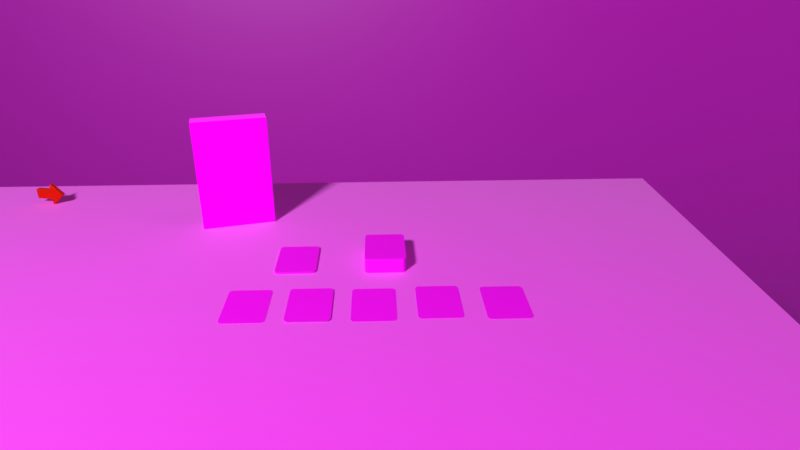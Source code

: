 # Source: scene.blend  (saved by Blender 4.3.34; exported with 4.5.12 LTS)
import bpy
from mathutils import Matrix  # noqa: F401  (used for matrix-valued properties, if any)

bpy.ops.wm.read_factory_settings(use_empty=True)
scene = bpy.context.scene
scene.name = 'Scene'

# ---- collections
col_env = bpy.data.collections.new('Env'); scene.collection.children.link(col_env)
col_cards = bpy.data.collections.new('Cards'); scene.collection.children.link(col_cards)
col_infamy = bpy.data.collections.new('Infamy'); scene.collection.children.link(col_infamy)

# ---- images (referenced by path relative to the original .blend; pixels are not part of the script)
import os
ASSET_DIR = os.environ.get("B2B_ASSET_DIR", "")  # directory of the original .blend (textures are referenced by path, not embedded)
HERE = os.path.dirname(os.path.abspath(__file__))  # packed textures are extracted next to this script under _unpacked/

def load_image(name, relpath, width, height, colorspace="sRGB"):
    """Load a texture the original file referenced (path relative to the .blend, or extracted next to this script)."""
    p = next((c for c in (os.path.join(HERE, relpath), os.path.join(ASSET_DIR, relpath)) if relpath and os.path.exists(c)), "")
    if p:
        img = bpy.data.images.load(p, check_existing=True)
        img.name = name
    else:  # same state as the original file: an image datablock whose file is absent (Cycles renders it pink)
        img = bpy.data.images.new(name, width, height)
        img.source = "FILE"
        img.filepath = "//" + (relpath or name)
    img.colorspace_settings.name = colorspace
    return img
img_oak_veneered_mdf_550_mm_architextures_jpg = load_image('oak-veneered-mdf-550-mm-architextures.jpg', 'oak-veneered-mdf-550-mm-architextures.jpg', 1024, 1024, 'sRGB')
img_thomas_heintz_0tgmnmiyq9y_unsplash_jpg_002 = load_image('thomas-heintz-0tgMnMIYQ9Y-unsplash.jpg.002', 'thomas-heintz-0tgMnMIYQ9Y-unsplash.jpg', 1024, 1024, 'sRGB')
img_rules_png_002 = load_image('rules.png.002', 'rules.png', 1024, 1024, 'sRGB')
img_friendly_octopus_png_002 = load_image('friendly-octopus.png.002', 'friendly-octopus.png', 1024, 1024, 'sRGB')
img_supply_back_png_002 = load_image('supply-back.png.002', 'supply-back.png', 1024, 1024, 'sRGB')
img_friendly_octopus_png_003 = load_image('friendly-octopus.png.003', 'friendly-octopus.png', 1024, 1024, 'sRGB')
img_infamy_back_png_001 = load_image('infamy-back.png.001', 'infamy-back.png', 1024, 1024, 'sRGB')
img_friendly_octopus_png_004 = load_image('friendly-octopus.png.004', 'friendly-octopus.png', 1024, 1024, 'sRGB')
img_infamy_back_png_002 = load_image('infamy-back.png.002', 'infamy-back.png', 1024, 1024, 'sRGB')
img_friendly_octopus_png_005 = load_image('friendly-octopus.png.005', 'friendly-octopus.png', 1024, 1024, 'sRGB')
img_infamy_back_png_003 = load_image('infamy-back.png.003', 'infamy-back.png', 1024, 1024, 'sRGB')
img_friendly_octopus_png_006 = load_image('friendly-octopus.png.006', 'friendly-octopus.png', 1024, 1024, 'sRGB')
img_infamy_back_png_004 = load_image('infamy-back.png.004', 'infamy-back.png', 1024, 1024, 'sRGB')
img_friendly_octopus_png_007 = load_image('friendly-octopus.png.007', 'friendly-octopus.png', 1024, 1024, 'sRGB')
img_infamy_back_png_005 = load_image('infamy-back.png.005', 'infamy-back.png', 1024, 1024, 'sRGB')
img_friendly_octopus_png_001 = load_image('friendly-octopus.png.001', 'friendly-octopus.png', 1024, 1024, 'sRGB')
img_infamy_back_png = load_image('infamy-back.png', 'infamy-back.png', 1024, 1024, 'sRGB')

# ---- materials (node trees are filled in below, after node groups)
mat_material_021 = bpy.data.materials.new('Material.021')
mat_material_005 = bpy.data.materials.new('Material.005')
mat_material_001 = bpy.data.materials.new('Material.001')
mat_material = bpy.data.materials.new('Material')
mat_material.alpha_threshold = 0.0
mat_material.roughness = 0.5
mat_material.line_color = (0.0, 0.0, 0.0, 1.0)
mat_material_006 = bpy.data.materials.new('Material.006')
mat_material_002 = bpy.data.materials.new('Material.002')
mat_material_002.preview_render_type = 'FLAT'
mat_back_card_002 = bpy.data.materials.new('Back Card.002')
mat_back_card_002.preview_render_type = 'FLAT'
mat_material_003 = bpy.data.materials.new('Material.003')
mat_material_003.preview_render_type = 'FLAT'
mat_back_card_003 = bpy.data.materials.new('Back Card.003')
mat_back_card_003.preview_render_type = 'FLAT'
mat_material_004 = bpy.data.materials.new('Material.004')
mat_material_004.preview_render_type = 'FLAT'
mat_back_card_005 = bpy.data.materials.new('Back Card.005')
mat_back_card_005.preview_render_type = 'FLAT'
mat_material_007 = bpy.data.materials.new('Material.007')
mat_material_007.preview_render_type = 'FLAT'
mat_back_card_008 = bpy.data.materials.new('Back Card.008')
mat_back_card_008.preview_render_type = 'FLAT'
mat_material_008 = bpy.data.materials.new('Material.008')
mat_material_008.preview_render_type = 'FLAT'
mat_back_card_009 = bpy.data.materials.new('Back Card.009')
mat_back_card_009.preview_render_type = 'FLAT'
mat_material_009 = bpy.data.materials.new('Material.009')
mat_material_009.preview_render_type = 'FLAT'
mat_back_card_010 = bpy.data.materials.new('Back Card.010')
mat_back_card_010.preview_render_type = 'FLAT'
mat_material_017 = bpy.data.materials.new('Material.017')
mat_material_017.preview_render_type = 'FLAT'
mat_back_card = bpy.data.materials.new('Back Card')
mat_back_card.preview_render_type = 'FLAT'

# ---- material node trees
mat_material_021.use_nodes = True; mat_material_021.node_tree.nodes.clear()
_N = mat_material_021.node_tree.nodes; _L = mat_material_021.node_tree.links
n0 = _N.new('ShaderNodeBsdfPrincipled'); n0.name = 'Principled BSDF'; n0.location = (40, 301)
n0.inputs[0].default_value = (0.8016, 0.002539, 0.0, 1.0)
n0.inputs[1].default_value = 0.4557
n0.inputs[2].default_value = 0.4535
n0.inputs[3].default_value = 1.3
n0.inputs[13].default_value = 0.7591
n0.inputs[14].default_value = (1.0, 0.8316, 0.0, 1.0)
n0.inputs[24].default_value = 0.1836
n0.inputs[25].default_value = 0.3924
n0.inputs[26].default_value = (1.0, 0.7659, 0.2519, 1.0)
n1 = _N.new('ShaderNodeOutputMaterial'); n1.name = 'Material Output'; n1.location = (300, 300)
_L.new(n0.outputs[0], n1.inputs[0])
n1.is_active_output = True
mat_material_005.use_nodes = True; mat_material_005.node_tree.nodes.clear()
_N = mat_material_005.node_tree.nodes; _L = mat_material_005.node_tree.links
n0 = _N.new('ShaderNodeBsdfPrincipled'); n0.name = 'Principled BSDF'; n0.location = (12, 318)
n0.inputs[2].default_value = 0.5932
n0.inputs[13].default_value = 0.8136
n0.inputs[24].default_value = 0.2977
n0.inputs[25].default_value = 0.5886
n1 = _N.new('ShaderNodeOutputMaterial'); n1.name = 'Material Output'; n1.location = (300, 300)
n2 = _N.new('ShaderNodeTexImage'); n2.name = 'Image Texture'; n2.location = (-280, 260)
n2.image = img_oak_veneered_mdf_550_mm_architextures_jpg
n3 = _N.new('ShaderNodeMapping'); n3.name = 'Mapping'; n3.location = (-499, 154)
n3.inputs[3].default_value = (2.0, 2.0, 1.0)
n4 = _N.new('ShaderNodeTexCoord'); n4.name = 'Texture Coordinate'; n4.location = (-713, 134)
_L.new(n2.outputs[0], n0.inputs[0])
_L.new(n3.outputs[0], n2.inputs[0])
_L.new(n4.outputs[2], n3.inputs[0])
_L.new(n0.outputs[0], n1.inputs[0])
n1.is_active_output = True
mat_material_001.use_nodes = True; mat_material_001.node_tree.nodes.clear()
_N = mat_material_001.node_tree.nodes; _L = mat_material_001.node_tree.links
n0 = _N.new('ShaderNodeBsdfPrincipled'); n0.name = 'Principled BSDF'; n0.location = (10, 300)
n0.inputs[2].default_value = 0.4477
n0.inputs[13].default_value = 0.8136
n0.inputs[24].default_value = 0.2977
n0.inputs[25].default_value = 0.5886
n1 = _N.new('ShaderNodeOutputMaterial'); n1.name = 'Material Output'; n1.location = (300, 300)
n2 = _N.new('ShaderNodeTexImage'); n2.name = 'Image Texture'; n2.location = (-280, 260)
n2.image = img_thomas_heintz_0tgmnmiyq9y_unsplash_jpg_002
n3 = _N.new('ShaderNodeMapping'); n3.name = 'Mapping'; n3.location = (-499, 154)
n3.inputs[3].default_value = (3.0, 3.0, 1.0)
n4 = _N.new('ShaderNodeTexCoord'); n4.name = 'Texture Coordinate'; n4.location = (-713, 134)
_L.new(n0.outputs[0], n1.inputs[0])
_L.new(n2.outputs[0], n0.inputs[0])
_L.new(n3.outputs[0], n2.inputs[0])
_L.new(n4.outputs[2], n3.inputs[0])
n1.is_active_output = True
mat_material.use_nodes = True; mat_material.node_tree.nodes.clear()
_N = mat_material.node_tree.nodes; _L = mat_material.node_tree.links
n0 = _N.new('ShaderNodeOutputMaterial'); n0.name = 'Material Output'; n0.location = (300, 300)
n1 = _N.new('ShaderNodeBsdfPrincipled'); n1.name = 'Principled BSDF'; n1.location = (10, 300)
n1.inputs[2].default_value = 1.0
n1.inputs[3].default_value = 1.0
n1.inputs[7].default_value = 0.6455
n1.inputs[13].default_value = 0.2068
n1.inputs[19].default_value = 0.1182
n1.inputs[20].default_value = 0.1591
n1.inputs[21].default_value = 1.0
n1.inputs[24].default_value = 0.2773
n1.inputs[25].default_value = 0.3318
n2 = _N.new('ShaderNodeTexImage'); n2.name = 'Image Texture'; n2.location = (-280, 260)
n2.image = img_rules_png_002
n3 = _N.new('ShaderNodeMapping'); n3.name = 'Mapping'; n3.location = (-478, 164)
n4 = _N.new('ShaderNodeTexCoord'); n4.name = 'Texture Coordinate'; n4.location = (-692, 144)
_L.new(n1.outputs[0], n0.inputs[0])
_L.new(n2.outputs[0], n1.inputs[0])
_L.new(n4.outputs[0], n3.inputs[0])
_L.new(n3.outputs[0], n2.inputs[0])
n0.is_active_output = True
mat_material_006.use_nodes = True; mat_material_006.node_tree.nodes.clear()
_N = mat_material_006.node_tree.nodes; _L = mat_material_006.node_tree.links
n0 = _N.new('ShaderNodeBsdfPrincipled'); n0.name = 'Principled BSDF'; n0.location = (10, 300)
n0.inputs[2].default_value = 0.4477
n0.inputs[13].default_value = 0.8136
n0.inputs[24].default_value = 0.2977
n0.inputs[25].default_value = 0.5886
n1 = _N.new('ShaderNodeOutputMaterial'); n1.name = 'Material Output'; n1.location = (300, 300)
n2 = _N.new('ShaderNodeTexImage'); n2.name = 'Image Texture'; n2.location = (-280, 260)
n2.image = img_thomas_heintz_0tgmnmiyq9y_unsplash_jpg_002
n3 = _N.new('ShaderNodeMapping'); n3.name = 'Mapping'; n3.location = (-499, 154)
n3.inputs[3].default_value = (3.0, 3.0, 1.0)
n4 = _N.new('ShaderNodeTexCoord'); n4.name = 'Texture Coordinate'; n4.location = (-713, 134)
_L.new(n0.outputs[0], n1.inputs[0])
_L.new(n2.outputs[0], n0.inputs[0])
_L.new(n3.outputs[0], n2.inputs[0])
_L.new(n4.outputs[2], n3.inputs[0])
n1.is_active_output = True
mat_material_002.use_nodes = True; mat_material_002.node_tree.nodes.clear()
_N = mat_material_002.node_tree.nodes; _L = mat_material_002.node_tree.links
n0 = _N.new('ShaderNodeBsdfPrincipled'); n0.name = 'Principled BSDF'; n0.location = (187, 316)
n0.inputs[2].default_value = 0.7023
n0.inputs[13].default_value = 0.1523
n0.inputs[14].default_value = (1.0, 0.9561, 0.937, 1.0)
n0.inputs[19].default_value = 0.03409
n0.inputs[20].default_value = 0.07318
n0.inputs[24].default_value = 0.07045
n0.inputs[25].default_value = 0.2818
n1 = _N.new('ShaderNodeOutputMaterial'); n1.name = 'Material Output'; n1.location = (477, 316)
n2 = _N.new('ShaderNodeTexImage'); n2.name = 'Image Texture'; n2.location = (-110, 261)
n2.image = img_friendly_octopus_png_002
n3 = _N.new('ShaderNodeMapping'); n3.name = 'Mapping'; n3.location = (-307, 165)
n4 = _N.new('ShaderNodeTexCoord'); n4.name = 'Texture Coordinate'; n4.location = (-522, 145)
_L.new(n0.outputs[0], n1.inputs[0])
_L.new(n4.outputs[0], n3.inputs[0])
_L.new(n3.outputs[0], n2.inputs[0])
_L.new(n2.outputs[0], n0.inputs[0])
n1.is_active_output = True
mat_back_card_002.use_nodes = True; mat_back_card_002.node_tree.nodes.clear()
_N = mat_back_card_002.node_tree.nodes; _L = mat_back_card_002.node_tree.links
n0 = _N.new('ShaderNodeBsdfPrincipled'); n0.name = 'Principled BSDF'; n0.location = (179, 228)
n0.inputs[2].default_value = 0.7023
n0.inputs[13].default_value = 0.1523
n0.inputs[14].default_value = (1.0, 0.9561, 0.937, 1.0)
n0.inputs[19].default_value = 0.03409
n0.inputs[20].default_value = 0.07318
n0.inputs[24].default_value = 0.07045
n0.inputs[25].default_value = 0.2818
n1 = _N.new('ShaderNodeOutputMaterial'); n1.name = 'Material Output'; n1.location = (469, 228)
n2 = _N.new('ShaderNodeTexImage'); n2.name = 'Image Texture'; n2.location = (-118, 173)
n2.image = img_supply_back_png_002
n3 = _N.new('ShaderNodeMapping'); n3.name = 'Mapping'; n3.location = (-316, 76)
n4 = _N.new('ShaderNodeTexCoord'); n4.name = 'Texture Coordinate'; n4.location = (-530, 56)
_L.new(n0.outputs[0], n1.inputs[0])
_L.new(n4.outputs[0], n3.inputs[0])
_L.new(n3.outputs[0], n2.inputs[0])
_L.new(n2.outputs[0], n0.inputs[0])
n1.is_active_output = True
mat_material_003.use_nodes = True; mat_material_003.node_tree.nodes.clear()
_N = mat_material_003.node_tree.nodes; _L = mat_material_003.node_tree.links
n0 = _N.new('ShaderNodeBsdfPrincipled'); n0.name = 'Principled BSDF'; n0.location = (187, 316)
n0.inputs[2].default_value = 0.7023
n0.inputs[13].default_value = 0.1523
n0.inputs[14].default_value = (1.0, 0.9561, 0.937, 1.0)
n0.inputs[19].default_value = 0.03409
n0.inputs[20].default_value = 0.07318
n0.inputs[24].default_value = 0.07045
n0.inputs[25].default_value = 0.2818
n1 = _N.new('ShaderNodeOutputMaterial'); n1.name = 'Material Output'; n1.location = (477, 316)
n2 = _N.new('ShaderNodeTexImage'); n2.name = 'Image Texture'; n2.location = (-110, 261)
n2.image = img_friendly_octopus_png_003
n3 = _N.new('ShaderNodeMapping'); n3.name = 'Mapping'; n3.location = (-307, 165)
n4 = _N.new('ShaderNodeTexCoord'); n4.name = 'Texture Coordinate'; n4.location = (-522, 145)
_L.new(n0.outputs[0], n1.inputs[0])
_L.new(n4.outputs[0], n3.inputs[0])
_L.new(n3.outputs[0], n2.inputs[0])
_L.new(n2.outputs[0], n0.inputs[0])
n1.is_active_output = True
mat_back_card_003.use_nodes = True; mat_back_card_003.node_tree.nodes.clear()
_N = mat_back_card_003.node_tree.nodes; _L = mat_back_card_003.node_tree.links
n0 = _N.new('ShaderNodeBsdfPrincipled'); n0.name = 'Principled BSDF'; n0.location = (179, 228)
n0.inputs[2].default_value = 0.7023
n0.inputs[13].default_value = 0.1523
n0.inputs[14].default_value = (1.0, 0.9561, 0.937, 1.0)
n0.inputs[19].default_value = 0.03409
n0.inputs[20].default_value = 0.07318
n0.inputs[24].default_value = 0.07045
n0.inputs[25].default_value = 0.2818
n1 = _N.new('ShaderNodeOutputMaterial'); n1.name = 'Material Output'; n1.location = (469, 228)
n2 = _N.new('ShaderNodeTexImage'); n2.name = 'Image Texture'; n2.location = (-118, 173)
n2.image = img_infamy_back_png_001
n3 = _N.new('ShaderNodeMapping'); n3.name = 'Mapping'; n3.location = (-316, 76)
n4 = _N.new('ShaderNodeTexCoord'); n4.name = 'Texture Coordinate'; n4.location = (-530, 56)
_L.new(n0.outputs[0], n1.inputs[0])
_L.new(n4.outputs[0], n3.inputs[0])
_L.new(n3.outputs[0], n2.inputs[0])
_L.new(n2.outputs[0], n0.inputs[0])
n1.is_active_output = True
mat_material_004.use_nodes = True; mat_material_004.node_tree.nodes.clear()
_N = mat_material_004.node_tree.nodes; _L = mat_material_004.node_tree.links
n0 = _N.new('ShaderNodeBsdfPrincipled'); n0.name = 'Principled BSDF'; n0.location = (187, 316)
n0.inputs[2].default_value = 0.7023
n0.inputs[13].default_value = 0.1523
n0.inputs[14].default_value = (1.0, 0.9561, 0.937, 1.0)
n0.inputs[19].default_value = 0.03409
n0.inputs[20].default_value = 0.07318
n0.inputs[24].default_value = 0.07045
n0.inputs[25].default_value = 0.2818
n1 = _N.new('ShaderNodeOutputMaterial'); n1.name = 'Material Output'; n1.location = (477, 316)
n2 = _N.new('ShaderNodeTexImage'); n2.name = 'Image Texture'; n2.location = (-110, 261)
n2.image = img_friendly_octopus_png_004
n3 = _N.new('ShaderNodeMapping'); n3.name = 'Mapping'; n3.location = (-307, 165)
n4 = _N.new('ShaderNodeTexCoord'); n4.name = 'Texture Coordinate'; n4.location = (-522, 145)
_L.new(n0.outputs[0], n1.inputs[0])
_L.new(n4.outputs[0], n3.inputs[0])
_L.new(n3.outputs[0], n2.inputs[0])
_L.new(n2.outputs[0], n0.inputs[0])
n1.is_active_output = True
mat_back_card_005.use_nodes = True; mat_back_card_005.node_tree.nodes.clear()
_N = mat_back_card_005.node_tree.nodes; _L = mat_back_card_005.node_tree.links
n0 = _N.new('ShaderNodeBsdfPrincipled'); n0.name = 'Principled BSDF'; n0.location = (179, 228)
n0.inputs[2].default_value = 0.7023
n0.inputs[13].default_value = 0.1523
n0.inputs[14].default_value = (1.0, 0.9561, 0.937, 1.0)
n0.inputs[19].default_value = 0.03409
n0.inputs[20].default_value = 0.07318
n0.inputs[24].default_value = 0.07045
n0.inputs[25].default_value = 0.2818
n1 = _N.new('ShaderNodeOutputMaterial'); n1.name = 'Material Output'; n1.location = (469, 228)
n2 = _N.new('ShaderNodeTexImage'); n2.name = 'Image Texture'; n2.location = (-118, 173)
n2.image = img_infamy_back_png_002
n3 = _N.new('ShaderNodeMapping'); n3.name = 'Mapping'; n3.location = (-316, 76)
n4 = _N.new('ShaderNodeTexCoord'); n4.name = 'Texture Coordinate'; n4.location = (-530, 56)
_L.new(n0.outputs[0], n1.inputs[0])
_L.new(n4.outputs[0], n3.inputs[0])
_L.new(n3.outputs[0], n2.inputs[0])
_L.new(n2.outputs[0], n0.inputs[0])
n1.is_active_output = True
mat_material_007.use_nodes = True; mat_material_007.node_tree.nodes.clear()
_N = mat_material_007.node_tree.nodes; _L = mat_material_007.node_tree.links
n0 = _N.new('ShaderNodeBsdfPrincipled'); n0.name = 'Principled BSDF'; n0.location = (187, 316)
n0.inputs[2].default_value = 0.7023
n0.inputs[13].default_value = 0.1523
n0.inputs[14].default_value = (1.0, 0.9561, 0.937, 1.0)
n0.inputs[19].default_value = 0.03409
n0.inputs[20].default_value = 0.07318
n0.inputs[24].default_value = 0.07045
n0.inputs[25].default_value = 0.2818
n1 = _N.new('ShaderNodeOutputMaterial'); n1.name = 'Material Output'; n1.location = (477, 316)
n2 = _N.new('ShaderNodeTexImage'); n2.name = 'Image Texture'; n2.location = (-110, 261)
n2.image = img_friendly_octopus_png_005
n3 = _N.new('ShaderNodeMapping'); n3.name = 'Mapping'; n3.location = (-307, 165)
n4 = _N.new('ShaderNodeTexCoord'); n4.name = 'Texture Coordinate'; n4.location = (-522, 145)
_L.new(n0.outputs[0], n1.inputs[0])
_L.new(n4.outputs[0], n3.inputs[0])
_L.new(n3.outputs[0], n2.inputs[0])
_L.new(n2.outputs[0], n0.inputs[0])
n1.is_active_output = True
mat_back_card_008.use_nodes = True; mat_back_card_008.node_tree.nodes.clear()
_N = mat_back_card_008.node_tree.nodes; _L = mat_back_card_008.node_tree.links
n0 = _N.new('ShaderNodeBsdfPrincipled'); n0.name = 'Principled BSDF'; n0.location = (179, 228)
n0.inputs[2].default_value = 0.7023
n0.inputs[13].default_value = 0.1523
n0.inputs[14].default_value = (1.0, 0.9561, 0.937, 1.0)
n0.inputs[19].default_value = 0.03409
n0.inputs[20].default_value = 0.07318
n0.inputs[24].default_value = 0.07045
n0.inputs[25].default_value = 0.2818
n1 = _N.new('ShaderNodeOutputMaterial'); n1.name = 'Material Output'; n1.location = (469, 228)
n2 = _N.new('ShaderNodeTexImage'); n2.name = 'Image Texture'; n2.location = (-118, 173)
n2.image = img_infamy_back_png_003
n3 = _N.new('ShaderNodeMapping'); n3.name = 'Mapping'; n3.location = (-316, 76)
n4 = _N.new('ShaderNodeTexCoord'); n4.name = 'Texture Coordinate'; n4.location = (-530, 56)
_L.new(n0.outputs[0], n1.inputs[0])
_L.new(n4.outputs[0], n3.inputs[0])
_L.new(n3.outputs[0], n2.inputs[0])
_L.new(n2.outputs[0], n0.inputs[0])
n1.is_active_output = True
mat_material_008.use_nodes = True; mat_material_008.node_tree.nodes.clear()
_N = mat_material_008.node_tree.nodes; _L = mat_material_008.node_tree.links
n0 = _N.new('ShaderNodeBsdfPrincipled'); n0.name = 'Principled BSDF'; n0.location = (187, 316)
n0.inputs[2].default_value = 0.7023
n0.inputs[13].default_value = 0.1523
n0.inputs[14].default_value = (1.0, 0.9561, 0.937, 1.0)
n0.inputs[19].default_value = 0.03409
n0.inputs[20].default_value = 0.07318
n0.inputs[24].default_value = 0.07045
n0.inputs[25].default_value = 0.2818
n1 = _N.new('ShaderNodeOutputMaterial'); n1.name = 'Material Output'; n1.location = (477, 316)
n2 = _N.new('ShaderNodeTexImage'); n2.name = 'Image Texture'; n2.location = (-110, 261)
n2.image = img_friendly_octopus_png_006
n3 = _N.new('ShaderNodeMapping'); n3.name = 'Mapping'; n3.location = (-307, 165)
n4 = _N.new('ShaderNodeTexCoord'); n4.name = 'Texture Coordinate'; n4.location = (-522, 145)
_L.new(n0.outputs[0], n1.inputs[0])
_L.new(n4.outputs[0], n3.inputs[0])
_L.new(n3.outputs[0], n2.inputs[0])
_L.new(n2.outputs[0], n0.inputs[0])
n1.is_active_output = True
mat_back_card_009.use_nodes = True; mat_back_card_009.node_tree.nodes.clear()
_N = mat_back_card_009.node_tree.nodes; _L = mat_back_card_009.node_tree.links
n0 = _N.new('ShaderNodeBsdfPrincipled'); n0.name = 'Principled BSDF'; n0.location = (179, 228)
n0.inputs[2].default_value = 0.7023
n0.inputs[13].default_value = 0.1523
n0.inputs[14].default_value = (1.0, 0.9561, 0.937, 1.0)
n0.inputs[19].default_value = 0.03409
n0.inputs[20].default_value = 0.07318
n0.inputs[24].default_value = 0.07045
n0.inputs[25].default_value = 0.2818
n1 = _N.new('ShaderNodeOutputMaterial'); n1.name = 'Material Output'; n1.location = (469, 228)
n2 = _N.new('ShaderNodeTexImage'); n2.name = 'Image Texture'; n2.location = (-118, 173)
n2.image = img_infamy_back_png_004
n3 = _N.new('ShaderNodeMapping'); n3.name = 'Mapping'; n3.location = (-316, 76)
n4 = _N.new('ShaderNodeTexCoord'); n4.name = 'Texture Coordinate'; n4.location = (-530, 56)
_L.new(n0.outputs[0], n1.inputs[0])
_L.new(n4.outputs[0], n3.inputs[0])
_L.new(n3.outputs[0], n2.inputs[0])
_L.new(n2.outputs[0], n0.inputs[0])
n1.is_active_output = True
mat_material_009.use_nodes = True; mat_material_009.node_tree.nodes.clear()
_N = mat_material_009.node_tree.nodes; _L = mat_material_009.node_tree.links
n0 = _N.new('ShaderNodeBsdfPrincipled'); n0.name = 'Principled BSDF'; n0.location = (187, 316)
n0.inputs[2].default_value = 0.7023
n0.inputs[13].default_value = 0.1523
n0.inputs[14].default_value = (1.0, 0.9561, 0.937, 1.0)
n0.inputs[19].default_value = 0.03409
n0.inputs[20].default_value = 0.07318
n0.inputs[24].default_value = 0.07045
n0.inputs[25].default_value = 0.2818
n1 = _N.new('ShaderNodeOutputMaterial'); n1.name = 'Material Output'; n1.location = (477, 316)
n2 = _N.new('ShaderNodeTexImage'); n2.name = 'Image Texture'; n2.location = (-110, 261)
n2.image = img_friendly_octopus_png_007
n3 = _N.new('ShaderNodeMapping'); n3.name = 'Mapping'; n3.location = (-307, 165)
n4 = _N.new('ShaderNodeTexCoord'); n4.name = 'Texture Coordinate'; n4.location = (-522, 145)
_L.new(n0.outputs[0], n1.inputs[0])
_L.new(n4.outputs[0], n3.inputs[0])
_L.new(n3.outputs[0], n2.inputs[0])
_L.new(n2.outputs[0], n0.inputs[0])
n1.is_active_output = True
mat_back_card_010.use_nodes = True; mat_back_card_010.node_tree.nodes.clear()
_N = mat_back_card_010.node_tree.nodes; _L = mat_back_card_010.node_tree.links
n0 = _N.new('ShaderNodeBsdfPrincipled'); n0.name = 'Principled BSDF'; n0.location = (179, 228)
n0.inputs[2].default_value = 0.7023
n0.inputs[13].default_value = 0.1523
n0.inputs[14].default_value = (1.0, 0.9561, 0.937, 1.0)
n0.inputs[19].default_value = 0.03409
n0.inputs[20].default_value = 0.07318
n0.inputs[24].default_value = 0.07045
n0.inputs[25].default_value = 0.2818
n1 = _N.new('ShaderNodeOutputMaterial'); n1.name = 'Material Output'; n1.location = (469, 228)
n2 = _N.new('ShaderNodeTexImage'); n2.name = 'Image Texture'; n2.location = (-118, 173)
n2.image = img_infamy_back_png_005
n3 = _N.new('ShaderNodeMapping'); n3.name = 'Mapping'; n3.location = (-316, 76)
n4 = _N.new('ShaderNodeTexCoord'); n4.name = 'Texture Coordinate'; n4.location = (-530, 56)
_L.new(n0.outputs[0], n1.inputs[0])
_L.new(n4.outputs[0], n3.inputs[0])
_L.new(n3.outputs[0], n2.inputs[0])
_L.new(n2.outputs[0], n0.inputs[0])
n1.is_active_output = True
mat_material_017.use_nodes = True; mat_material_017.node_tree.nodes.clear()
_N = mat_material_017.node_tree.nodes; _L = mat_material_017.node_tree.links
n0 = _N.new('ShaderNodeBsdfPrincipled'); n0.name = 'Principled BSDF'; n0.location = (187, 316)
n0.inputs[2].default_value = 0.7023
n0.inputs[13].default_value = 0.1523
n0.inputs[14].default_value = (1.0, 0.9561, 0.937, 1.0)
n0.inputs[19].default_value = 0.03409
n0.inputs[20].default_value = 0.07318
n0.inputs[24].default_value = 0.07045
n0.inputs[25].default_value = 0.2818
n1 = _N.new('ShaderNodeOutputMaterial'); n1.name = 'Material Output'; n1.location = (477, 316)
n2 = _N.new('ShaderNodeTexImage'); n2.name = 'Image Texture'; n2.location = (-110, 261)
n2.image = img_friendly_octopus_png_001
n3 = _N.new('ShaderNodeMapping'); n3.name = 'Mapping'; n3.location = (-307, 165)
n4 = _N.new('ShaderNodeTexCoord'); n4.name = 'Texture Coordinate'; n4.location = (-522, 145)
_L.new(n0.outputs[0], n1.inputs[0])
_L.new(n4.outputs[0], n3.inputs[0])
_L.new(n3.outputs[0], n2.inputs[0])
_L.new(n2.outputs[0], n0.inputs[0])
n1.is_active_output = True
mat_back_card.use_nodes = True; mat_back_card.node_tree.nodes.clear()
_N = mat_back_card.node_tree.nodes; _L = mat_back_card.node_tree.links
n0 = _N.new('ShaderNodeBsdfPrincipled'); n0.name = 'Principled BSDF'; n0.location = (179, 228)
n0.inputs[2].default_value = 0.7023
n0.inputs[13].default_value = 0.1523
n0.inputs[14].default_value = (1.0, 0.9561, 0.937, 1.0)
n0.inputs[19].default_value = 0.03409
n0.inputs[20].default_value = 0.07318
n0.inputs[24].default_value = 0.07045
n0.inputs[25].default_value = 0.2818
n1 = _N.new('ShaderNodeOutputMaterial'); n1.name = 'Material Output'; n1.location = (469, 228)
n2 = _N.new('ShaderNodeTexImage'); n2.name = 'Image Texture'; n2.location = (-118, 173)
n2.image = img_infamy_back_png
n3 = _N.new('ShaderNodeMapping'); n3.name = 'Mapping'; n3.location = (-316, 76)
n4 = _N.new('ShaderNodeTexCoord'); n4.name = 'Texture Coordinate'; n4.location = (-530, 56)
_L.new(n0.outputs[0], n1.inputs[0])
_L.new(n4.outputs[0], n3.inputs[0])
_L.new(n3.outputs[0], n2.inputs[0])
_L.new(n2.outputs[0], n0.inputs[0])
n1.is_active_output = True

# ---- world
world_world = bpy.data.worlds.new('World'); scene.world = world_world
world_world.use_nodes = True; world_world.node_tree.nodes.clear()
_N = world_world.node_tree.nodes; _L = world_world.node_tree.links
n0 = _N.new('ShaderNodeOutputWorld'); n0.name = 'World Output'; n0.location = (300, 300)
n1 = _N.new('ShaderNodeBackground'); n1.name = 'Background'; n1.location = (10, 300)
n1.inputs[0].default_value = (0.05088, 0.05088, 0.05088, 1.0)
_L.new(n1.outputs[0], n0.inputs[0])
n0.is_active_output = True
world_world.color = (0.05088, 0.05088, 0.05088)
world_world.sun_shadow_jitter_overblur = 0.0

# ---- cameras
cam_camera = bpy.data.cameras.new('Camera')
cam_camera.clip_end = 100.0
cam_camera.lens = 29.0
cam_camera.ortho_scale = 7.314
cam_camera.dof.use_dof = True
cam_camera.dof.focus_distance = 0.6592
cam_camera.dof.aperture_fstop = 4.5
cam_camera.dof.aperture_blades = 3

# ---- lights
light_light = bpy.data.lights.new('Light', 'AREA')
light_light.use_custom_distance = True
light_light.energy = 170.0
light_light.shadow_soft_size = 0.1
light_light.shadow_filter_radius = 4.44
light_light.use_shadow_jitter = True
light_light.shadow_jitter_overblur = 15.19
light_light.shape = 'RECTANGLE'
light_light.size = 0.33
light_light.size_y = 0.29
light_light_001 = bpy.data.lights.new('Light.001', 'AREA')
light_light_001.color = (1.0, 0.9556, 0.7285)
light_light_001.use_custom_distance = True
light_light_001.energy = 50.0
light_light_001.shadow_soft_size = 0.1
light_light_001.shadow_filter_radius = 4.44
light_light_001.use_shadow_jitter = True
light_light_001.shadow_jitter_overblur = 15.19
light_light_001.shape = 'RECTANGLE'
light_light_001.size = 1.45
light_light_001.size_y = 0.93

# ---- meshes
me_cube = bpy.data.meshes.new('Cube')
me_cube.from_pydata([(-1.0, -2.181, -1.0), (-1.0, -2.181, 1.0), (-1.0, 1.0, -1.0), (-1.0, 1.0, 1.0), (1.0, -2.181, -1.0), (1.0, -2.181, 1.0), (1.0, 1.0, -1.0), (1.0, 1.0, 1.0), (-1.0, 1.0, 1.0), (-1.0, 1.0, -1.0), (1.0, 1.0, -1.0), (1.0, 1.0, 1.0), (-1.0, 1.0, 1.0), (-1.0, 1.0, -1.0), (1.0, 1.0, -1.0), (1.0, 1.0, 1.0), (-1.0, 1.0, 1.0), (-1.0, 1.0, -1.0), (1.0, 1.0, -1.0), (1.0, 1.0, 1.0), (-1.0, 1.0, 1.0), (-1.0, 1.0, -1.0), (1.0, 1.0, -1.0), (1.0, 1.0, 1.0), (-2.202, 1.0, 1.0), (-2.202, 1.0, -1.0), (2.202, 1.0, -1.0), (2.202, 1.0, 1.0), (0.0, 3.328, 1.0), (0.0, 3.328, -1.0), (0.0, 3.328, -1.0), (0.0, 3.328, 1.0)], [], [(0, 1, 3, 2), (3, 7, 11, 8), (6, 7, 5, 4), (4, 5, 1, 0), (2, 6, 4, 0), (7, 3, 1, 5), (8, 11, 15, 12), (2, 3, 8, 9), (7, 6, 10, 11), (6, 2, 9, 10), (15, 14, 18, 19), (9, 8, 12, 13), (11, 10, 14, 15), (10, 9, 13, 14), (16, 19, 23, 20), (14, 13, 17, 18), (12, 15, 19, 16), (13, 12, 16, 17), (20, 23, 27, 24), (17, 16, 20, 21), (19, 18, 22, 23), (18, 17, 21, 22), (27, 26, 30, 31), (21, 20, 24, 25), (23, 22, 26, 27), (22, 21, 25, 26), (29, 28, 31, 30), (26, 25, 29, 30), (24, 27, 31, 28), (25, 24, 28, 29)])
_uv = me_cube.uv_layers.new(name='UVMap')
_uv.uv.foreach_set('vector', [0.375, 0.0, 0.625, 0.0, 0.625, 0.25, 0.375, 0.25, 0.875, 0.5, 0.625, 0.5, 0.625, 0.5, 0.875, 0.5, 0.375, 0.5, 0.625, 0.5, 0.625, 0.75, 0.375, 0.75, 0.375, 0.75, 0.625, 0.75, 0.625, 1.0, 0.375, 1.0, 0.125, 0.5, 0.375, 0.5, 0.375, 0.75, 0.125, 0.75, 0.625, 0.5, 0.875, 0.5, 0.875, 0.75, 0.625, 0.75, 0.875, 0.5, 0.625, 0.5, 0.625, 0.5, 0.875, 0.5, 0.375, 0.25, 0.625, 0.25, 0.625, 0.25, 0.375, 0.25, 0.625, 0.5, 0.375, 0.5, 0.375, 0.5, 0.625, 0.5, 0.375, 0.5, 0.125, 0.5, 0.125, 0.5, 0.375, 0.5, 0.625, 0.5, 0.375, 0.5, 0.375, 0.5, 0.625, 0.5, 0.375, 0.25, 0.625, 0.25, 0.625, 0.25, 0.375, 0.25, 0.625, 0.5, 0.375, 0.5, 0.375, 0.5, 0.625, 0.5, 0.375, 0.5, 0.125, 0.5, 0.125, 0.5, 0.375, 0.5, 0.875, 0.5, 0.625, 0.5, 0.625, 0.5, 0.875, 0.5, 0.375, 0.5, 0.125, 0.5, 0.125, 0.5, 0.375, 0.5, 0.875, 0.5, 0.625, 0.5, 0.625, 0.5, 0.875, 0.5, 0.375, 0.25, 0.625, 0.25, 0.625, 0.25, 0.375, 0.25, 0.875, 0.5, 0.625, 0.5, 0.625, 0.5, 0.875, 0.5, 0.375, 0.25, 0.625, 0.25, 0.625, 0.25, 0.375, 0.25, 0.625, 0.5, 0.375, 0.5, 0.375, 0.5, 0.625, 0.5, 0.375, 0.5, 0.125, 0.5, 0.125, 0.5, 0.375, 0.5, 0.625, 0.5, 0.375, 0.5, 0.375, 0.5, 0.625, 0.5, 0.375, 0.25, 0.625, 0.25, 0.625, 0.25, 0.375, 0.25, 0.625, 0.5, 0.375, 0.5, 0.375, 0.5, 0.625, 0.5, 0.375, 0.5, 0.125, 0.5, 0.125, 0.5, 0.375, 0.5, 0.375, 0.25, 0.625, 0.25, 0.625, 0.5, 0.375, 0.5, 0.375, 0.5, 0.125, 0.5, 0.125, 0.5, 0.375, 0.5, 0.875, 0.5, 0.625, 0.5, 0.625, 0.5, 0.875, 0.5, 0.375, 0.25, 0.625, 0.25, 0.625, 0.25, 0.375, 0.25])
me_cube.materials.append(mat_material_021)
me_cube.update()
me_plane_001 = bpy.data.meshes.new('Plane.001')
me_plane_001.from_pydata([(-1.0, -1.0, 0.0), (1.0, -1.0, 0.0), (-1.0, 1.0, 0.0), (1.0, 1.0, 0.0), (-1.0, 1.0, 0.002022), (-1.0, -1.0, 0.002022), (1.0, -1.0, 0.002022), (1.0, 1.0, 0.002022)], [], [(0, 2, 3, 1), (5, 6, 7, 4), (1, 3, 7, 6), (2, 0, 5, 4), (3, 2, 4, 7), (0, 1, 6, 5)])
_uv = me_plane_001.uv_layers.new(name='UVMap')
_uv.uv.foreach_set('vector', [0.0, 0.0, 0.0, 1.0, 1.0, 1.0, 1.0, 0.0, 0.0, 0.0, 1.0, 0.0, 1.0, 1.0, 0.0, 1.0, 1.0, 0.0, 1.0, 1.0, 1.0, 1.0, 1.0, 0.0, 0.0, 1.0, 0.0, 0.0, 0.0, 0.0, 0.0, 1.0, 1.0, 1.0, 0.0, 1.0, 0.0, 1.0, 1.0, 1.0, 0.0, 0.0, 1.0, 0.0, 1.0, 0.0, 0.0, 0.0])
me_plane_001.materials.append(mat_material_005)
me_plane_001.update()
me_plane = bpy.data.meshes.new('Plane')
me_plane.from_pydata([(-1.0, -1.0, 0.0), (1.0, -1.0, 0.0), (-1.0, 1.0, 0.0), (1.0, 1.0, 0.0)], [], [(0, 1, 3, 2)])
_uv = me_plane.uv_layers.new(name='UVMap')
_uv.uv.foreach_set('vector', [0.0, 0.0, 1.0, 0.0, 1.0, 1.0, 0.0, 1.0])
me_plane.materials.append(mat_material_001)
me_plane.update()
me_cube_001 = bpy.data.meshes.new('Cube.001')
me_cube_001.from_pydata([(1.0, 1.0, 1.0), (1.0, 1.0, -1.0), (1.0, -1.0, 1.0), (1.0, -1.0, -1.0), (-1.0, 1.0, 1.0), (-1.0, 1.0, -1.0), (-1.0, -1.0, 1.0), (-1.0, -1.0, -1.0)], [], [(0, 4, 6, 2), (3, 2, 6, 7), (7, 6, 4, 5), (5, 1, 3, 7), (1, 0, 2, 3), (5, 4, 0, 1)])
_uv = me_cube_001.uv_layers.new(name='UVMap')
_uv.uv.foreach_set('vector', [0.625, 0.5, 0.875, 0.5, 0.875, 0.75, 0.625, 0.75, 0.375, 0.75, 0.625, 0.75, 0.625, 1.0, 0.375, 1.0, 0.375, 0.0, 0.625, 0.0, 0.625, 0.25, 0.375, 0.25, 0.125, 0.5, 0.375, 0.5, 0.375, 0.75, 0.125, 0.75, 0.375, 0.5, 0.625, 0.5, 0.625, 0.75, 0.375, 0.75, 0.375, 0.25, 0.625, 0.25, 0.625, 0.5, 0.375, 0.5])
me_cube_001.materials.append(mat_material)
me_cube_001.use_mirror_vertex_groups = False
me_cube_001.update()
me_plane_002 = bpy.data.meshes.new('Plane.002')
me_plane_002.from_pydata([(-1.0, -1.0, 0.0), (1.0, -1.0, 0.0), (-1.0, 1.0, 0.0), (1.0, 1.0, 0.0)], [], [(0, 1, 3, 2)])
_uv = me_plane_002.uv_layers.new(name='UVMap')
_uv.uv.foreach_set('vector', [0.0, 0.0, 1.0, 0.0, 1.0, 1.0, 0.0, 1.0])
me_plane_002.materials.append(mat_material_006)
me_plane_002.update()
me_cube_002 = bpy.data.meshes.new('Cube.002')
me_cube_002.from_pydata([(-0.8258, -1.0, -1.0), (-1.0, -0.8258, -1.0), (-0.8598, -0.9967, -1.0), (-0.8925, -0.9867, -1.0), (-0.9226, -0.9706, -1.0), (-0.949, -0.949, -1.0), (-0.9706, -0.9226, -1.0), (-0.9867, -0.8925, -1.0), (-0.9967, -0.8598, -1.0), (-1.0, -0.8258, 1.0), (-0.8258, -1.0, 1.0), (-0.9967, -0.8598, 1.0), (-0.9867, -0.8925, 1.0), (-0.9706, -0.9226, 1.0), (-0.949, -0.949, 1.0), (-0.9226, -0.9706, 1.0), (-0.8925, -0.9867, 1.0), (-0.8598, -0.9967, 1.0), (-1.0, 0.8258, -1.0), (-0.8258, 1.0, -1.0), (-0.9967, 0.8598, -1.0), (-0.9867, 0.8925, -1.0), (-0.9706, 0.9226, -1.0), (-0.949, 0.949, -1.0), (-0.9226, 0.9706, -1.0), (-0.8925, 0.9867, -1.0), (-0.8598, 0.9967, -1.0), (-0.8258, 1.0, 1.0), (-1.0, 0.8258, 1.0), (-0.8598, 0.9967, 1.0), (-0.8925, 0.9867, 1.0), (-0.9226, 0.9706, 1.0), (-0.949, 0.949, 1.0), (-0.9706, 0.9226, 1.0), (-0.9867, 0.8925, 1.0), (-0.9967, 0.8598, 1.0), (1.0, -0.8258, -1.0), (0.8258, -1.0, -1.0), (0.9967, -0.8598, -1.0), (0.9867, -0.8925, -1.0), (0.9706, -0.9226, -1.0), (0.949, -0.949, -1.0), (0.9226, -0.9706, -1.0), (0.8925, -0.9867, -1.0), (0.8598, -0.9967, -1.0), (0.8258, -1.0, 1.0), (1.0, -0.8258, 1.0), (0.8598, -0.9967, 1.0), (0.8925, -0.9867, 1.0), (0.9226, -0.9706, 1.0), (0.949, -0.949, 1.0), (0.9706, -0.9226, 1.0), (0.9867, -0.8925, 1.0), (0.9967, -0.8598, 1.0), (0.8258, 1.0, -1.0), (1.0, 0.8258, -1.0), (0.8598, 0.9967, -1.0), (0.8925, 0.9867, -1.0), (0.9226, 0.9706, -1.0), (0.949, 0.949, -1.0), (0.9706, 0.9226, -1.0), (0.9867, 0.8925, -1.0), (0.9967, 0.8598, -1.0), (1.0, 0.8258, 1.0), (0.8258, 1.0, 1.0), (0.9967, 0.8598, 1.0), (0.9867, 0.8925, 1.0), (0.9706, 0.9226, 1.0), (0.949, 0.949, 1.0), (0.9226, 0.9706, 1.0), (0.8925, 0.9867, 1.0), (0.8598, 0.9967, 1.0)], [], [(37, 45, 10, 0), (55, 63, 46, 36), (63, 65, 66, 67, 68, 69, 70, 71, 64, 27, 29, 30, 31, 32, 33, 34, 35, 28, 9, 11, 12, 13, 14, 15, 16, 17, 10, 45, 47, 48, 49, 50, 51, 52, 53, 46), (1, 9, 28, 18), (19, 27, 64, 54), (0, 10, 17, 2), (2, 17, 16, 3), (3, 16, 15, 4), (4, 15, 14, 5), (5, 14, 13, 6), (6, 13, 12, 7), (7, 12, 11, 8), (8, 11, 9, 1), (27, 19, 26, 29), (29, 26, 25, 30), (30, 25, 24, 31), (31, 24, 23, 32), (32, 23, 22, 33), (33, 22, 21, 34), (34, 21, 20, 35), (35, 20, 18, 28), (63, 55, 62, 65), (65, 62, 61, 66), (66, 61, 60, 67), (67, 60, 59, 68), (68, 59, 58, 69), (69, 58, 57, 70), (70, 57, 56, 71), (71, 56, 54, 64), (45, 37, 44, 47), (47, 44, 43, 48), (48, 43, 42, 49), (49, 42, 41, 50), (50, 41, 40, 51), (51, 40, 39, 52), (52, 39, 38, 53), (53, 38, 36, 46), (18, 20, 21, 22, 23, 24, 25, 26, 19, 54, 56, 57, 58, 59, 60, 61, 62, 55, 36, 38, 39, 40, 41, 42, 43, 44, 37, 0, 2, 3, 4, 5, 6, 7, 8, 1)])
me_cube_002.polygons.foreach_set('material_index', [1, 1, 1, 1, 1, 1, 1, 1, 1, 1, 1, 1, 1, 1, 1, 1, 1, 1, 1, 1, 1, 1, 1, 1, 1, 1, 1, 1, 1, 1, 1, 1, 1, 1, 1, 1, 1, 0])
_uv = me_cube_002.uv_layers.new(name='UVMap')
_uv.uv.foreach_set('vector', [0.375, 0.7718, 0.625, 0.7718, 0.625, 0.9782, 0.375, 0.9782, 0.375, 0.5218, 0.625, 0.5218, 0.625, 0.7282, 0.375, 0.7282, 0.625, 0.5218, 0.6254, 0.5175, 0.6267, 0.5134, 0.6287, 0.5097, 0.6314, 0.5064, 0.6347, 0.5037, 0.6384, 0.5017, 0.6425, 0.5004, 0.6468, 0.5, 0.8532, 0.5, 0.8575, 0.5004, 0.8616, 0.5017, 0.8653, 0.5037, 0.8686, 0.5064, 0.8713, 0.5097, 0.8733, 0.5134, 0.8746, 0.5175, 0.875, 0.5218, 0.875, 0.7282, 0.8746, 0.7325, 0.8733, 0.7366, 0.8713, 0.7403, 0.8686, 0.7436, 0.8653, 0.7463, 0.8616, 0.7483, 0.8575, 0.7496, 0.8532, 0.75, 0.6468, 0.75, 0.6425, 0.7496, 0.6384, 0.7483, 0.6347, 0.7463, 0.6314, 0.7436, 0.6287, 0.7403, 0.6267, 0.7366, 0.6254, 0.7325, 0.625, 0.7282, 0.375, 0.02177, 0.625, 0.02177, 0.625, 0.2282, 0.375, 0.2282, 0.375, 0.2718, 0.625, 0.2718, 0.625, 0.4782, 0.375, 0.4782, 0.375, 0.9782, 0.625, 0.9782, 0.625, 0.9825, 0.375, 0.9825, 0.375, 0.9825, 0.625, 0.9825, 0.625, 0.9866, 0.375, 0.9866, 0.375, 0.9866, 0.625, 0.9866, 0.625, 0.9903, 0.375, 0.9903, 0.375, 0.9903, 0.625, 0.9903, 0.625, 1.0, 0.375, 1.0, 0.375, 0.0, 0.625, 0.0, 0.625, 0.009677, 0.375, 0.009677, 0.375, 0.009677, 0.625, 0.009677, 0.625, 0.01344, 0.375, 0.01344, 0.375, 0.01344, 0.625, 0.01344, 0.625, 0.01753, 0.375, 0.01753, 0.375, 0.01753, 0.625, 0.01753, 0.625, 0.02177, 0.375, 0.02177, 0.625, 0.2718, 0.375, 0.2718, 0.375, 0.2675, 0.625, 0.2675, 0.625, 0.2675, 0.375, 0.2675, 0.375, 0.2634, 0.625, 0.2634, 0.625, 0.2634, 0.375, 0.2634, 0.375, 0.2597, 0.625, 0.2597, 0.625, 0.2597, 0.375, 0.2597, 0.375, 0.25, 0.625, 0.25, 0.625, 0.25, 0.375, 0.25, 0.375, 0.2403, 0.625, 0.2403, 0.625, 0.2403, 0.375, 0.2403, 0.375, 0.2366, 0.625, 0.2366, 0.625, 0.2366, 0.375, 0.2366, 0.375, 0.2325, 0.625, 0.2325, 0.625, 0.2325, 0.375, 0.2325, 0.375, 0.2282, 0.625, 0.2282, 0.625, 0.5218, 0.375, 0.5218, 0.375, 0.5175, 0.625, 0.5175, 0.625, 0.5175, 0.375, 0.5175, 0.375, 0.5134, 0.625, 0.5134, 0.625, 0.5134, 0.375, 0.5134, 0.375, 0.5097, 0.625, 0.5097, 0.625, 0.5097, 0.375, 0.5097, 0.375, 0.5, 0.625, 0.5, 0.625, 0.5, 0.375, 0.5, 0.375, 0.4903, 0.625, 0.4903, 0.625, 0.4903, 0.375, 0.4903, 0.375, 0.4866, 0.625, 0.4866, 0.625, 0.4866, 0.375, 0.4866, 0.375, 0.4825, 0.625, 0.4825, 0.625, 0.4825, 0.375, 0.4825, 0.375, 0.4782, 0.625, 0.4782, 0.625, 0.7718, 0.375, 0.7718, 0.375, 0.7675, 0.625, 0.7675, 0.625, 0.7675, 0.375, 0.7675, 0.375, 0.7634, 0.625, 0.7634, 0.625, 0.7634, 0.375, 0.7634, 0.375, 0.7597, 0.625, 0.7597, 0.625, 0.7597, 0.375, 0.7597, 0.375, 0.75, 0.625, 0.75, 0.625, 0.75, 0.375, 0.75, 0.375, 0.7403, 0.625, 0.7403, 0.625, 0.7403, 0.375, 0.7403, 0.375, 0.7366, 0.625, 0.7366, 0.625, 0.7366, 0.375, 0.7366, 0.375, 0.7325, 0.625, 0.7325, 0.625, 0.7325, 0.375, 0.7325, 0.375, 0.7282, 0.625, 0.7282, 0.125, 0.5218, 0.1254, 0.5175, 0.1267, 0.5134, 0.1287, 0.5097, 0.1314, 0.5064, 0.1347, 0.5037, 0.1384, 0.5017, 0.1425, 0.5004, 0.1468, 0.5, 0.3532, 0.5, 0.3575, 0.5004, 0.3616, 0.5017, 0.3653, 0.5037, 0.3686, 0.5064, 0.3713, 0.5097, 0.3733, 0.5134, 0.3746, 0.5175, 0.375, 0.5218, 0.375, 0.7282, 0.3746, 0.7325, 0.3733, 0.7366, 0.3713, 0.7403, 0.3686, 0.7436, 0.3653, 0.7463, 0.3616, 0.7483, 0.3575, 0.7496, 0.3532, 0.75, 0.1468, 0.75, 0.1425, 0.7496, 0.1384, 0.7483, 0.1347, 0.7463, 0.1314, 0.7436, 0.1287, 0.7403, 0.1267, 0.7366, 0.1254, 0.7325, 0.125, 0.7282])
me_cube_002.materials.append(mat_material_002)
me_cube_002.materials.append(mat_back_card_002)
me_cube_002.update()
me_cube_003 = bpy.data.meshes.new('Cube.003')
me_cube_003.from_pydata([(-0.8258, -1.0, -1.0), (-1.0, -0.8258, -1.0), (-0.8598, -0.9967, -1.0), (-0.8925, -0.9867, -1.0), (-0.9226, -0.9706, -1.0), (-0.949, -0.949, -1.0), (-0.9706, -0.9226, -1.0), (-0.9867, -0.8925, -1.0), (-0.9967, -0.8598, -1.0), (-1.0, -0.8258, 1.0), (-0.8258, -1.0, 1.0), (-0.9967, -0.8598, 1.0), (-0.9867, -0.8925, 1.0), (-0.9706, -0.9226, 1.0), (-0.949, -0.949, 1.0), (-0.9226, -0.9706, 1.0), (-0.8925, -0.9867, 1.0), (-0.8598, -0.9967, 1.0), (-1.0, 0.8258, -1.0), (-0.8258, 1.0, -1.0), (-0.9967, 0.8598, -1.0), (-0.9867, 0.8925, -1.0), (-0.9706, 0.9226, -1.0), (-0.949, 0.949, -1.0), (-0.9226, 0.9706, -1.0), (-0.8925, 0.9867, -1.0), (-0.8598, 0.9967, -1.0), (-0.8258, 1.0, 1.0), (-1.0, 0.8258, 1.0), (-0.8598, 0.9967, 1.0), (-0.8925, 0.9867, 1.0), (-0.9226, 0.9706, 1.0), (-0.949, 0.949, 1.0), (-0.9706, 0.9226, 1.0), (-0.9867, 0.8925, 1.0), (-0.9967, 0.8598, 1.0), (1.0, -0.8258, -1.0), (0.8258, -1.0, -1.0), (0.9967, -0.8598, -1.0), (0.9867, -0.8925, -1.0), (0.9706, -0.9226, -1.0), (0.949, -0.949, -1.0), (0.9226, -0.9706, -1.0), (0.8925, -0.9867, -1.0), (0.8598, -0.9967, -1.0), (0.8258, -1.0, 1.0), (1.0, -0.8258, 1.0), (0.8598, -0.9967, 1.0), (0.8925, -0.9867, 1.0), (0.9226, -0.9706, 1.0), (0.949, -0.949, 1.0), (0.9706, -0.9226, 1.0), (0.9867, -0.8925, 1.0), (0.9967, -0.8598, 1.0), (0.8258, 1.0, -1.0), (1.0, 0.8258, -1.0), (0.8598, 0.9967, -1.0), (0.8925, 0.9867, -1.0), (0.9226, 0.9706, -1.0), (0.949, 0.949, -1.0), (0.9706, 0.9226, -1.0), (0.9867, 0.8925, -1.0), (0.9967, 0.8598, -1.0), (1.0, 0.8258, 1.0), (0.8258, 1.0, 1.0), (0.9967, 0.8598, 1.0), (0.9867, 0.8925, 1.0), (0.9706, 0.9226, 1.0), (0.949, 0.949, 1.0), (0.9226, 0.9706, 1.0), (0.8925, 0.9867, 1.0), (0.8598, 0.9967, 1.0)], [], [(37, 45, 10, 0), (55, 63, 46, 36), (63, 65, 66, 67, 68, 69, 70, 71, 64, 27, 29, 30, 31, 32, 33, 34, 35, 28, 9, 11, 12, 13, 14, 15, 16, 17, 10, 45, 47, 48, 49, 50, 51, 52, 53, 46), (1, 9, 28, 18), (19, 27, 64, 54), (0, 10, 17, 2), (2, 17, 16, 3), (3, 16, 15, 4), (4, 15, 14, 5), (5, 14, 13, 6), (6, 13, 12, 7), (7, 12, 11, 8), (8, 11, 9, 1), (27, 19, 26, 29), (29, 26, 25, 30), (30, 25, 24, 31), (31, 24, 23, 32), (32, 23, 22, 33), (33, 22, 21, 34), (34, 21, 20, 35), (35, 20, 18, 28), (63, 55, 62, 65), (65, 62, 61, 66), (66, 61, 60, 67), (67, 60, 59, 68), (68, 59, 58, 69), (69, 58, 57, 70), (70, 57, 56, 71), (71, 56, 54, 64), (45, 37, 44, 47), (47, 44, 43, 48), (48, 43, 42, 49), (49, 42, 41, 50), (50, 41, 40, 51), (51, 40, 39, 52), (52, 39, 38, 53), (53, 38, 36, 46), (18, 20, 21, 22, 23, 24, 25, 26, 19, 54, 56, 57, 58, 59, 60, 61, 62, 55, 36, 38, 39, 40, 41, 42, 43, 44, 37, 0, 2, 3, 4, 5, 6, 7, 8, 1)])
me_cube_003.polygons.foreach_set('material_index', [1, 1, 1, 1, 1, 1, 1, 1, 1, 1, 1, 1, 1, 1, 1, 1, 1, 1, 1, 1, 1, 1, 1, 1, 1, 1, 1, 1, 1, 1, 1, 1, 1, 1, 1, 1, 1, 0])
_uv = me_cube_003.uv_layers.new(name='UVMap')
_uv.uv.foreach_set('vector', [0.375, 0.7718, 0.625, 0.7718, 0.625, 0.9782, 0.375, 0.9782, 0.375, 0.5218, 0.625, 0.5218, 0.625, 0.7282, 0.375, 0.7282, 0.625, 0.5218, 0.6254, 0.5175, 0.6267, 0.5134, 0.6287, 0.5097, 0.6314, 0.5064, 0.6347, 0.5037, 0.6384, 0.5017, 0.6425, 0.5004, 0.6468, 0.5, 0.8532, 0.5, 0.8575, 0.5004, 0.8616, 0.5017, 0.8653, 0.5037, 0.8686, 0.5064, 0.8713, 0.5097, 0.8733, 0.5134, 0.8746, 0.5175, 0.875, 0.5218, 0.875, 0.7282, 0.8746, 0.7325, 0.8733, 0.7366, 0.8713, 0.7403, 0.8686, 0.7436, 0.8653, 0.7463, 0.8616, 0.7483, 0.8575, 0.7496, 0.8532, 0.75, 0.6468, 0.75, 0.6425, 0.7496, 0.6384, 0.7483, 0.6347, 0.7463, 0.6314, 0.7436, 0.6287, 0.7403, 0.6267, 0.7366, 0.6254, 0.7325, 0.625, 0.7282, 0.375, 0.02177, 0.625, 0.02177, 0.625, 0.2282, 0.375, 0.2282, 0.375, 0.2718, 0.625, 0.2718, 0.625, 0.4782, 0.375, 0.4782, 0.375, 0.9782, 0.625, 0.9782, 0.625, 0.9825, 0.375, 0.9825, 0.375, 0.9825, 0.625, 0.9825, 0.625, 0.9866, 0.375, 0.9866, 0.375, 0.9866, 0.625, 0.9866, 0.625, 0.9903, 0.375, 0.9903, 0.375, 0.9903, 0.625, 0.9903, 0.625, 1.0, 0.375, 1.0, 0.375, 0.0, 0.625, 0.0, 0.625, 0.009677, 0.375, 0.009677, 0.375, 0.009677, 0.625, 0.009677, 0.625, 0.01344, 0.375, 0.01344, 0.375, 0.01344, 0.625, 0.01344, 0.625, 0.01753, 0.375, 0.01753, 0.375, 0.01753, 0.625, 0.01753, 0.625, 0.02177, 0.375, 0.02177, 0.625, 0.2718, 0.375, 0.2718, 0.375, 0.2675, 0.625, 0.2675, 0.625, 0.2675, 0.375, 0.2675, 0.375, 0.2634, 0.625, 0.2634, 0.625, 0.2634, 0.375, 0.2634, 0.375, 0.2597, 0.625, 0.2597, 0.625, 0.2597, 0.375, 0.2597, 0.375, 0.25, 0.625, 0.25, 0.625, 0.25, 0.375, 0.25, 0.375, 0.2403, 0.625, 0.2403, 0.625, 0.2403, 0.375, 0.2403, 0.375, 0.2366, 0.625, 0.2366, 0.625, 0.2366, 0.375, 0.2366, 0.375, 0.2325, 0.625, 0.2325, 0.625, 0.2325, 0.375, 0.2325, 0.375, 0.2282, 0.625, 0.2282, 0.625, 0.5218, 0.375, 0.5218, 0.375, 0.5175, 0.625, 0.5175, 0.625, 0.5175, 0.375, 0.5175, 0.375, 0.5134, 0.625, 0.5134, 0.625, 0.5134, 0.375, 0.5134, 0.375, 0.5097, 0.625, 0.5097, 0.625, 0.5097, 0.375, 0.5097, 0.375, 0.5, 0.625, 0.5, 0.625, 0.5, 0.375, 0.5, 0.375, 0.4903, 0.625, 0.4903, 0.625, 0.4903, 0.375, 0.4903, 0.375, 0.4866, 0.625, 0.4866, 0.625, 0.4866, 0.375, 0.4866, 0.375, 0.4825, 0.625, 0.4825, 0.625, 0.4825, 0.375, 0.4825, 0.375, 0.4782, 0.625, 0.4782, 0.625, 0.7718, 0.375, 0.7718, 0.375, 0.7675, 0.625, 0.7675, 0.625, 0.7675, 0.375, 0.7675, 0.375, 0.7634, 0.625, 0.7634, 0.625, 0.7634, 0.375, 0.7634, 0.375, 0.7597, 0.625, 0.7597, 0.625, 0.7597, 0.375, 0.7597, 0.375, 0.75, 0.625, 0.75, 0.625, 0.75, 0.375, 0.75, 0.375, 0.7403, 0.625, 0.7403, 0.625, 0.7403, 0.375, 0.7403, 0.375, 0.7366, 0.625, 0.7366, 0.625, 0.7366, 0.375, 0.7366, 0.375, 0.7325, 0.625, 0.7325, 0.625, 0.7325, 0.375, 0.7325, 0.375, 0.7282, 0.625, 0.7282, 0.125, 0.5218, 0.1254, 0.5175, 0.1267, 0.5134, 0.1287, 0.5097, 0.1314, 0.5064, 0.1347, 0.5037, 0.1384, 0.5017, 0.1425, 0.5004, 0.1468, 0.5, 0.3532, 0.5, 0.3575, 0.5004, 0.3616, 0.5017, 0.3653, 0.5037, 0.3686, 0.5064, 0.3713, 0.5097, 0.3733, 0.5134, 0.3746, 0.5175, 0.375, 0.5218, 0.375, 0.7282, 0.3746, 0.7325, 0.3733, 0.7366, 0.3713, 0.7403, 0.3686, 0.7436, 0.3653, 0.7463, 0.3616, 0.7483, 0.3575, 0.7496, 0.3532, 0.75, 0.1468, 0.75, 0.1425, 0.7496, 0.1384, 0.7483, 0.1347, 0.7463, 0.1314, 0.7436, 0.1287, 0.7403, 0.1267, 0.7366, 0.1254, 0.7325, 0.125, 0.7282])
me_cube_003.materials.append(mat_material_003)
me_cube_003.materials.append(mat_back_card_003)
me_cube_003.update()
me_cube_004 = bpy.data.meshes.new('Cube.004')
me_cube_004.from_pydata([(-0.8258, -1.0, -1.0), (-1.0, -0.8258, -1.0), (-0.8598, -0.9967, -1.0), (-0.8925, -0.9867, -1.0), (-0.9226, -0.9706, -1.0), (-0.949, -0.949, -1.0), (-0.9706, -0.9226, -1.0), (-0.9867, -0.8925, -1.0), (-0.9967, -0.8598, -1.0), (-1.0, -0.8258, 1.0), (-0.8258, -1.0, 1.0), (-0.9967, -0.8598, 1.0), (-0.9867, -0.8925, 1.0), (-0.9706, -0.9226, 1.0), (-0.949, -0.949, 1.0), (-0.9226, -0.9706, 1.0), (-0.8925, -0.9867, 1.0), (-0.8598, -0.9967, 1.0), (-1.0, 0.8258, -1.0), (-0.8258, 1.0, -1.0), (-0.9967, 0.8598, -1.0), (-0.9867, 0.8925, -1.0), (-0.9706, 0.9226, -1.0), (-0.949, 0.949, -1.0), (-0.9226, 0.9706, -1.0), (-0.8925, 0.9867, -1.0), (-0.8598, 0.9967, -1.0), (-0.8258, 1.0, 1.0), (-1.0, 0.8258, 1.0), (-0.8598, 0.9967, 1.0), (-0.8925, 0.9867, 1.0), (-0.9226, 0.9706, 1.0), (-0.949, 0.949, 1.0), (-0.9706, 0.9226, 1.0), (-0.9867, 0.8925, 1.0), (-0.9967, 0.8598, 1.0), (1.0, -0.8258, -1.0), (0.8258, -1.0, -1.0), (0.9967, -0.8598, -1.0), (0.9867, -0.8925, -1.0), (0.9706, -0.9226, -1.0), (0.949, -0.949, -1.0), (0.9226, -0.9706, -1.0), (0.8925, -0.9867, -1.0), (0.8598, -0.9967, -1.0), (0.8258, -1.0, 1.0), (1.0, -0.8258, 1.0), (0.8598, -0.9967, 1.0), (0.8925, -0.9867, 1.0), (0.9226, -0.9706, 1.0), (0.949, -0.949, 1.0), (0.9706, -0.9226, 1.0), (0.9867, -0.8925, 1.0), (0.9967, -0.8598, 1.0), (0.8258, 1.0, -1.0), (1.0, 0.8258, -1.0), (0.8598, 0.9967, -1.0), (0.8925, 0.9867, -1.0), (0.9226, 0.9706, -1.0), (0.949, 0.949, -1.0), (0.9706, 0.9226, -1.0), (0.9867, 0.8925, -1.0), (0.9967, 0.8598, -1.0), (1.0, 0.8258, 1.0), (0.8258, 1.0, 1.0), (0.9967, 0.8598, 1.0), (0.9867, 0.8925, 1.0), (0.9706, 0.9226, 1.0), (0.949, 0.949, 1.0), (0.9226, 0.9706, 1.0), (0.8925, 0.9867, 1.0), (0.8598, 0.9967, 1.0)], [], [(37, 45, 10, 0), (55, 63, 46, 36), (63, 65, 66, 67, 68, 69, 70, 71, 64, 27, 29, 30, 31, 32, 33, 34, 35, 28, 9, 11, 12, 13, 14, 15, 16, 17, 10, 45, 47, 48, 49, 50, 51, 52, 53, 46), (1, 9, 28, 18), (19, 27, 64, 54), (0, 10, 17, 2), (2, 17, 16, 3), (3, 16, 15, 4), (4, 15, 14, 5), (5, 14, 13, 6), (6, 13, 12, 7), (7, 12, 11, 8), (8, 11, 9, 1), (27, 19, 26, 29), (29, 26, 25, 30), (30, 25, 24, 31), (31, 24, 23, 32), (32, 23, 22, 33), (33, 22, 21, 34), (34, 21, 20, 35), (35, 20, 18, 28), (63, 55, 62, 65), (65, 62, 61, 66), (66, 61, 60, 67), (67, 60, 59, 68), (68, 59, 58, 69), (69, 58, 57, 70), (70, 57, 56, 71), (71, 56, 54, 64), (45, 37, 44, 47), (47, 44, 43, 48), (48, 43, 42, 49), (49, 42, 41, 50), (50, 41, 40, 51), (51, 40, 39, 52), (52, 39, 38, 53), (53, 38, 36, 46), (18, 20, 21, 22, 23, 24, 25, 26, 19, 54, 56, 57, 58, 59, 60, 61, 62, 55, 36, 38, 39, 40, 41, 42, 43, 44, 37, 0, 2, 3, 4, 5, 6, 7, 8, 1)])
me_cube_004.polygons.foreach_set('material_index', [1, 1, 1, 1, 1, 1, 1, 1, 1, 1, 1, 1, 1, 1, 1, 1, 1, 1, 1, 1, 1, 1, 1, 1, 1, 1, 1, 1, 1, 1, 1, 1, 1, 1, 1, 1, 1, 0])
_uv = me_cube_004.uv_layers.new(name='UVMap')
_uv.uv.foreach_set('vector', [0.375, 0.7718, 0.625, 0.7718, 0.625, 0.9782, 0.375, 0.9782, 0.375, 0.5218, 0.625, 0.5218, 0.625, 0.7282, 0.375, 0.7282, 0.625, 0.5218, 0.6254, 0.5175, 0.6267, 0.5134, 0.6287, 0.5097, 0.6314, 0.5064, 0.6347, 0.5037, 0.6384, 0.5017, 0.6425, 0.5004, 0.6468, 0.5, 0.8532, 0.5, 0.8575, 0.5004, 0.8616, 0.5017, 0.8653, 0.5037, 0.8686, 0.5064, 0.8713, 0.5097, 0.8733, 0.5134, 0.8746, 0.5175, 0.875, 0.5218, 0.875, 0.7282, 0.8746, 0.7325, 0.8733, 0.7366, 0.8713, 0.7403, 0.8686, 0.7436, 0.8653, 0.7463, 0.8616, 0.7483, 0.8575, 0.7496, 0.8532, 0.75, 0.6468, 0.75, 0.6425, 0.7496, 0.6384, 0.7483, 0.6347, 0.7463, 0.6314, 0.7436, 0.6287, 0.7403, 0.6267, 0.7366, 0.6254, 0.7325, 0.625, 0.7282, 0.375, 0.02177, 0.625, 0.02177, 0.625, 0.2282, 0.375, 0.2282, 0.375, 0.2718, 0.625, 0.2718, 0.625, 0.4782, 0.375, 0.4782, 0.375, 0.9782, 0.625, 0.9782, 0.625, 0.9825, 0.375, 0.9825, 0.375, 0.9825, 0.625, 0.9825, 0.625, 0.9866, 0.375, 0.9866, 0.375, 0.9866, 0.625, 0.9866, 0.625, 0.9903, 0.375, 0.9903, 0.375, 0.9903, 0.625, 0.9903, 0.625, 1.0, 0.375, 1.0, 0.375, 0.0, 0.625, 0.0, 0.625, 0.009677, 0.375, 0.009677, 0.375, 0.009677, 0.625, 0.009677, 0.625, 0.01344, 0.375, 0.01344, 0.375, 0.01344, 0.625, 0.01344, 0.625, 0.01753, 0.375, 0.01753, 0.375, 0.01753, 0.625, 0.01753, 0.625, 0.02177, 0.375, 0.02177, 0.625, 0.2718, 0.375, 0.2718, 0.375, 0.2675, 0.625, 0.2675, 0.625, 0.2675, 0.375, 0.2675, 0.375, 0.2634, 0.625, 0.2634, 0.625, 0.2634, 0.375, 0.2634, 0.375, 0.2597, 0.625, 0.2597, 0.625, 0.2597, 0.375, 0.2597, 0.375, 0.25, 0.625, 0.25, 0.625, 0.25, 0.375, 0.25, 0.375, 0.2403, 0.625, 0.2403, 0.625, 0.2403, 0.375, 0.2403, 0.375, 0.2366, 0.625, 0.2366, 0.625, 0.2366, 0.375, 0.2366, 0.375, 0.2325, 0.625, 0.2325, 0.625, 0.2325, 0.375, 0.2325, 0.375, 0.2282, 0.625, 0.2282, 0.625, 0.5218, 0.375, 0.5218, 0.375, 0.5175, 0.625, 0.5175, 0.625, 0.5175, 0.375, 0.5175, 0.375, 0.5134, 0.625, 0.5134, 0.625, 0.5134, 0.375, 0.5134, 0.375, 0.5097, 0.625, 0.5097, 0.625, 0.5097, 0.375, 0.5097, 0.375, 0.5, 0.625, 0.5, 0.625, 0.5, 0.375, 0.5, 0.375, 0.4903, 0.625, 0.4903, 0.625, 0.4903, 0.375, 0.4903, 0.375, 0.4866, 0.625, 0.4866, 0.625, 0.4866, 0.375, 0.4866, 0.375, 0.4825, 0.625, 0.4825, 0.625, 0.4825, 0.375, 0.4825, 0.375, 0.4782, 0.625, 0.4782, 0.625, 0.7718, 0.375, 0.7718, 0.375, 0.7675, 0.625, 0.7675, 0.625, 0.7675, 0.375, 0.7675, 0.375, 0.7634, 0.625, 0.7634, 0.625, 0.7634, 0.375, 0.7634, 0.375, 0.7597, 0.625, 0.7597, 0.625, 0.7597, 0.375, 0.7597, 0.375, 0.75, 0.625, 0.75, 0.625, 0.75, 0.375, 0.75, 0.375, 0.7403, 0.625, 0.7403, 0.625, 0.7403, 0.375, 0.7403, 0.375, 0.7366, 0.625, 0.7366, 0.625, 0.7366, 0.375, 0.7366, 0.375, 0.7325, 0.625, 0.7325, 0.625, 0.7325, 0.375, 0.7325, 0.375, 0.7282, 0.625, 0.7282, 0.125, 0.5218, 0.1254, 0.5175, 0.1267, 0.5134, 0.1287, 0.5097, 0.1314, 0.5064, 0.1347, 0.5037, 0.1384, 0.5017, 0.1425, 0.5004, 0.1468, 0.5, 0.3532, 0.5, 0.3575, 0.5004, 0.3616, 0.5017, 0.3653, 0.5037, 0.3686, 0.5064, 0.3713, 0.5097, 0.3733, 0.5134, 0.3746, 0.5175, 0.375, 0.5218, 0.375, 0.7282, 0.3746, 0.7325, 0.3733, 0.7366, 0.3713, 0.7403, 0.3686, 0.7436, 0.3653, 0.7463, 0.3616, 0.7483, 0.3575, 0.7496, 0.3532, 0.75, 0.1468, 0.75, 0.1425, 0.7496, 0.1384, 0.7483, 0.1347, 0.7463, 0.1314, 0.7436, 0.1287, 0.7403, 0.1267, 0.7366, 0.1254, 0.7325, 0.125, 0.7282])
me_cube_004.materials.append(mat_material_004)
me_cube_004.materials.append(mat_back_card_005)
me_cube_004.update()
me_cube_005 = bpy.data.meshes.new('Cube.005')
me_cube_005.from_pydata([(-0.8258, -1.0, -1.0), (-1.0, -0.8258, -1.0), (-0.8598, -0.9967, -1.0), (-0.8925, -0.9867, -1.0), (-0.9226, -0.9706, -1.0), (-0.949, -0.949, -1.0), (-0.9706, -0.9226, -1.0), (-0.9867, -0.8925, -1.0), (-0.9967, -0.8598, -1.0), (-1.0, -0.8258, 1.0), (-0.8258, -1.0, 1.0), (-0.9967, -0.8598, 1.0), (-0.9867, -0.8925, 1.0), (-0.9706, -0.9226, 1.0), (-0.949, -0.949, 1.0), (-0.9226, -0.9706, 1.0), (-0.8925, -0.9867, 1.0), (-0.8598, -0.9967, 1.0), (-1.0, 0.8258, -1.0), (-0.8258, 1.0, -1.0), (-0.9967, 0.8598, -1.0), (-0.9867, 0.8925, -1.0), (-0.9706, 0.9226, -1.0), (-0.949, 0.949, -1.0), (-0.9226, 0.9706, -1.0), (-0.8925, 0.9867, -1.0), (-0.8598, 0.9967, -1.0), (-0.8258, 1.0, 1.0), (-1.0, 0.8258, 1.0), (-0.8598, 0.9967, 1.0), (-0.8925, 0.9867, 1.0), (-0.9226, 0.9706, 1.0), (-0.949, 0.949, 1.0), (-0.9706, 0.9226, 1.0), (-0.9867, 0.8925, 1.0), (-0.9967, 0.8598, 1.0), (1.0, -0.8258, -1.0), (0.8258, -1.0, -1.0), (0.9967, -0.8598, -1.0), (0.9867, -0.8925, -1.0), (0.9706, -0.9226, -1.0), (0.949, -0.949, -1.0), (0.9226, -0.9706, -1.0), (0.8925, -0.9867, -1.0), (0.8598, -0.9967, -1.0), (0.8258, -1.0, 1.0), (1.0, -0.8258, 1.0), (0.8598, -0.9967, 1.0), (0.8925, -0.9867, 1.0), (0.9226, -0.9706, 1.0), (0.949, -0.949, 1.0), (0.9706, -0.9226, 1.0), (0.9867, -0.8925, 1.0), (0.9967, -0.8598, 1.0), (0.8258, 1.0, -1.0), (1.0, 0.8258, -1.0), (0.8598, 0.9967, -1.0), (0.8925, 0.9867, -1.0), (0.9226, 0.9706, -1.0), (0.949, 0.949, -1.0), (0.9706, 0.9226, -1.0), (0.9867, 0.8925, -1.0), (0.9967, 0.8598, -1.0), (1.0, 0.8258, 1.0), (0.8258, 1.0, 1.0), (0.9967, 0.8598, 1.0), (0.9867, 0.8925, 1.0), (0.9706, 0.9226, 1.0), (0.949, 0.949, 1.0), (0.9226, 0.9706, 1.0), (0.8925, 0.9867, 1.0), (0.8598, 0.9967, 1.0)], [], [(37, 45, 10, 0), (55, 63, 46, 36), (63, 65, 66, 67, 68, 69, 70, 71, 64, 27, 29, 30, 31, 32, 33, 34, 35, 28, 9, 11, 12, 13, 14, 15, 16, 17, 10, 45, 47, 48, 49, 50, 51, 52, 53, 46), (1, 9, 28, 18), (19, 27, 64, 54), (0, 10, 17, 2), (2, 17, 16, 3), (3, 16, 15, 4), (4, 15, 14, 5), (5, 14, 13, 6), (6, 13, 12, 7), (7, 12, 11, 8), (8, 11, 9, 1), (27, 19, 26, 29), (29, 26, 25, 30), (30, 25, 24, 31), (31, 24, 23, 32), (32, 23, 22, 33), (33, 22, 21, 34), (34, 21, 20, 35), (35, 20, 18, 28), (63, 55, 62, 65), (65, 62, 61, 66), (66, 61, 60, 67), (67, 60, 59, 68), (68, 59, 58, 69), (69, 58, 57, 70), (70, 57, 56, 71), (71, 56, 54, 64), (45, 37, 44, 47), (47, 44, 43, 48), (48, 43, 42, 49), (49, 42, 41, 50), (50, 41, 40, 51), (51, 40, 39, 52), (52, 39, 38, 53), (53, 38, 36, 46), (18, 20, 21, 22, 23, 24, 25, 26, 19, 54, 56, 57, 58, 59, 60, 61, 62, 55, 36, 38, 39, 40, 41, 42, 43, 44, 37, 0, 2, 3, 4, 5, 6, 7, 8, 1)])
me_cube_005.polygons.foreach_set('material_index', [1, 1, 1, 1, 1, 1, 1, 1, 1, 1, 1, 1, 1, 1, 1, 1, 1, 1, 1, 1, 1, 1, 1, 1, 1, 1, 1, 1, 1, 1, 1, 1, 1, 1, 1, 1, 1, 0])
_uv = me_cube_005.uv_layers.new(name='UVMap')
_uv.uv.foreach_set('vector', [0.375, 0.7718, 0.625, 0.7718, 0.625, 0.9782, 0.375, 0.9782, 0.375, 0.5218, 0.625, 0.5218, 0.625, 0.7282, 0.375, 0.7282, 0.625, 0.5218, 0.6254, 0.5175, 0.6267, 0.5134, 0.6287, 0.5097, 0.6314, 0.5064, 0.6347, 0.5037, 0.6384, 0.5017, 0.6425, 0.5004, 0.6468, 0.5, 0.8532, 0.5, 0.8575, 0.5004, 0.8616, 0.5017, 0.8653, 0.5037, 0.8686, 0.5064, 0.8713, 0.5097, 0.8733, 0.5134, 0.8746, 0.5175, 0.875, 0.5218, 0.875, 0.7282, 0.8746, 0.7325, 0.8733, 0.7366, 0.8713, 0.7403, 0.8686, 0.7436, 0.8653, 0.7463, 0.8616, 0.7483, 0.8575, 0.7496, 0.8532, 0.75, 0.6468, 0.75, 0.6425, 0.7496, 0.6384, 0.7483, 0.6347, 0.7463, 0.6314, 0.7436, 0.6287, 0.7403, 0.6267, 0.7366, 0.6254, 0.7325, 0.625, 0.7282, 0.375, 0.02177, 0.625, 0.02177, 0.625, 0.2282, 0.375, 0.2282, 0.375, 0.2718, 0.625, 0.2718, 0.625, 0.4782, 0.375, 0.4782, 0.375, 0.9782, 0.625, 0.9782, 0.625, 0.9825, 0.375, 0.9825, 0.375, 0.9825, 0.625, 0.9825, 0.625, 0.9866, 0.375, 0.9866, 0.375, 0.9866, 0.625, 0.9866, 0.625, 0.9903, 0.375, 0.9903, 0.375, 0.9903, 0.625, 0.9903, 0.625, 1.0, 0.375, 1.0, 0.375, 0.0, 0.625, 0.0, 0.625, 0.009677, 0.375, 0.009677, 0.375, 0.009677, 0.625, 0.009677, 0.625, 0.01344, 0.375, 0.01344, 0.375, 0.01344, 0.625, 0.01344, 0.625, 0.01753, 0.375, 0.01753, 0.375, 0.01753, 0.625, 0.01753, 0.625, 0.02177, 0.375, 0.02177, 0.625, 0.2718, 0.375, 0.2718, 0.375, 0.2675, 0.625, 0.2675, 0.625, 0.2675, 0.375, 0.2675, 0.375, 0.2634, 0.625, 0.2634, 0.625, 0.2634, 0.375, 0.2634, 0.375, 0.2597, 0.625, 0.2597, 0.625, 0.2597, 0.375, 0.2597, 0.375, 0.25, 0.625, 0.25, 0.625, 0.25, 0.375, 0.25, 0.375, 0.2403, 0.625, 0.2403, 0.625, 0.2403, 0.375, 0.2403, 0.375, 0.2366, 0.625, 0.2366, 0.625, 0.2366, 0.375, 0.2366, 0.375, 0.2325, 0.625, 0.2325, 0.625, 0.2325, 0.375, 0.2325, 0.375, 0.2282, 0.625, 0.2282, 0.625, 0.5218, 0.375, 0.5218, 0.375, 0.5175, 0.625, 0.5175, 0.625, 0.5175, 0.375, 0.5175, 0.375, 0.5134, 0.625, 0.5134, 0.625, 0.5134, 0.375, 0.5134, 0.375, 0.5097, 0.625, 0.5097, 0.625, 0.5097, 0.375, 0.5097, 0.375, 0.5, 0.625, 0.5, 0.625, 0.5, 0.375, 0.5, 0.375, 0.4903, 0.625, 0.4903, 0.625, 0.4903, 0.375, 0.4903, 0.375, 0.4866, 0.625, 0.4866, 0.625, 0.4866, 0.375, 0.4866, 0.375, 0.4825, 0.625, 0.4825, 0.625, 0.4825, 0.375, 0.4825, 0.375, 0.4782, 0.625, 0.4782, 0.625, 0.7718, 0.375, 0.7718, 0.375, 0.7675, 0.625, 0.7675, 0.625, 0.7675, 0.375, 0.7675, 0.375, 0.7634, 0.625, 0.7634, 0.625, 0.7634, 0.375, 0.7634, 0.375, 0.7597, 0.625, 0.7597, 0.625, 0.7597, 0.375, 0.7597, 0.375, 0.75, 0.625, 0.75, 0.625, 0.75, 0.375, 0.75, 0.375, 0.7403, 0.625, 0.7403, 0.625, 0.7403, 0.375, 0.7403, 0.375, 0.7366, 0.625, 0.7366, 0.625, 0.7366, 0.375, 0.7366, 0.375, 0.7325, 0.625, 0.7325, 0.625, 0.7325, 0.375, 0.7325, 0.375, 0.7282, 0.625, 0.7282, 0.125, 0.5218, 0.1254, 0.5175, 0.1267, 0.5134, 0.1287, 0.5097, 0.1314, 0.5064, 0.1347, 0.5037, 0.1384, 0.5017, 0.1425, 0.5004, 0.1468, 0.5, 0.3532, 0.5, 0.3575, 0.5004, 0.3616, 0.5017, 0.3653, 0.5037, 0.3686, 0.5064, 0.3713, 0.5097, 0.3733, 0.5134, 0.3746, 0.5175, 0.375, 0.5218, 0.375, 0.7282, 0.3746, 0.7325, 0.3733, 0.7366, 0.3713, 0.7403, 0.3686, 0.7436, 0.3653, 0.7463, 0.3616, 0.7483, 0.3575, 0.7496, 0.3532, 0.75, 0.1468, 0.75, 0.1425, 0.7496, 0.1384, 0.7483, 0.1347, 0.7463, 0.1314, 0.7436, 0.1287, 0.7403, 0.1267, 0.7366, 0.1254, 0.7325, 0.125, 0.7282])
me_cube_005.materials.append(mat_material_007)
me_cube_005.materials.append(mat_back_card_008)
me_cube_005.update()
me_cube_006 = bpy.data.meshes.new('Cube.006')
me_cube_006.from_pydata([(-0.8258, -1.0, -1.0), (-1.0, -0.8258, -1.0), (-0.8598, -0.9967, -1.0), (-0.8925, -0.9867, -1.0), (-0.9226, -0.9706, -1.0), (-0.949, -0.949, -1.0), (-0.9706, -0.9226, -1.0), (-0.9867, -0.8925, -1.0), (-0.9967, -0.8598, -1.0), (-1.0, -0.8258, 1.0), (-0.8258, -1.0, 1.0), (-0.9967, -0.8598, 1.0), (-0.9867, -0.8925, 1.0), (-0.9706, -0.9226, 1.0), (-0.949, -0.949, 1.0), (-0.9226, -0.9706, 1.0), (-0.8925, -0.9867, 1.0), (-0.8598, -0.9967, 1.0), (-1.0, 0.8258, -1.0), (-0.8258, 1.0, -1.0), (-0.9967, 0.8598, -1.0), (-0.9867, 0.8925, -1.0), (-0.9706, 0.9226, -1.0), (-0.949, 0.949, -1.0), (-0.9226, 0.9706, -1.0), (-0.8925, 0.9867, -1.0), (-0.8598, 0.9967, -1.0), (-0.8258, 1.0, 1.0), (-1.0, 0.8258, 1.0), (-0.8598, 0.9967, 1.0), (-0.8925, 0.9867, 1.0), (-0.9226, 0.9706, 1.0), (-0.949, 0.949, 1.0), (-0.9706, 0.9226, 1.0), (-0.9867, 0.8925, 1.0), (-0.9967, 0.8598, 1.0), (1.0, -0.8258, -1.0), (0.8258, -1.0, -1.0), (0.9967, -0.8598, -1.0), (0.9867, -0.8925, -1.0), (0.9706, -0.9226, -1.0), (0.949, -0.949, -1.0), (0.9226, -0.9706, -1.0), (0.8925, -0.9867, -1.0), (0.8598, -0.9967, -1.0), (0.8258, -1.0, 1.0), (1.0, -0.8258, 1.0), (0.8598, -0.9967, 1.0), (0.8925, -0.9867, 1.0), (0.9226, -0.9706, 1.0), (0.949, -0.949, 1.0), (0.9706, -0.9226, 1.0), (0.9867, -0.8925, 1.0), (0.9967, -0.8598, 1.0), (0.8258, 1.0, -1.0), (1.0, 0.8258, -1.0), (0.8598, 0.9967, -1.0), (0.8925, 0.9867, -1.0), (0.9226, 0.9706, -1.0), (0.949, 0.949, -1.0), (0.9706, 0.9226, -1.0), (0.9867, 0.8925, -1.0), (0.9967, 0.8598, -1.0), (1.0, 0.8258, 1.0), (0.8258, 1.0, 1.0), (0.9967, 0.8598, 1.0), (0.9867, 0.8925, 1.0), (0.9706, 0.9226, 1.0), (0.949, 0.949, 1.0), (0.9226, 0.9706, 1.0), (0.8925, 0.9867, 1.0), (0.8598, 0.9967, 1.0)], [], [(37, 45, 10, 0), (55, 63, 46, 36), (63, 65, 66, 67, 68, 69, 70, 71, 64, 27, 29, 30, 31, 32, 33, 34, 35, 28, 9, 11, 12, 13, 14, 15, 16, 17, 10, 45, 47, 48, 49, 50, 51, 52, 53, 46), (1, 9, 28, 18), (19, 27, 64, 54), (0, 10, 17, 2), (2, 17, 16, 3), (3, 16, 15, 4), (4, 15, 14, 5), (5, 14, 13, 6), (6, 13, 12, 7), (7, 12, 11, 8), (8, 11, 9, 1), (27, 19, 26, 29), (29, 26, 25, 30), (30, 25, 24, 31), (31, 24, 23, 32), (32, 23, 22, 33), (33, 22, 21, 34), (34, 21, 20, 35), (35, 20, 18, 28), (63, 55, 62, 65), (65, 62, 61, 66), (66, 61, 60, 67), (67, 60, 59, 68), (68, 59, 58, 69), (69, 58, 57, 70), (70, 57, 56, 71), (71, 56, 54, 64), (45, 37, 44, 47), (47, 44, 43, 48), (48, 43, 42, 49), (49, 42, 41, 50), (50, 41, 40, 51), (51, 40, 39, 52), (52, 39, 38, 53), (53, 38, 36, 46), (18, 20, 21, 22, 23, 24, 25, 26, 19, 54, 56, 57, 58, 59, 60, 61, 62, 55, 36, 38, 39, 40, 41, 42, 43, 44, 37, 0, 2, 3, 4, 5, 6, 7, 8, 1)])
me_cube_006.polygons.foreach_set('material_index', [1, 1, 1, 1, 1, 1, 1, 1, 1, 1, 1, 1, 1, 1, 1, 1, 1, 1, 1, 1, 1, 1, 1, 1, 1, 1, 1, 1, 1, 1, 1, 1, 1, 1, 1, 1, 1, 0])
_uv = me_cube_006.uv_layers.new(name='UVMap')
_uv.uv.foreach_set('vector', [0.375, 0.7718, 0.625, 0.7718, 0.625, 0.9782, 0.375, 0.9782, 0.375, 0.5218, 0.625, 0.5218, 0.625, 0.7282, 0.375, 0.7282, 0.625, 0.5218, 0.6254, 0.5175, 0.6267, 0.5134, 0.6287, 0.5097, 0.6314, 0.5064, 0.6347, 0.5037, 0.6384, 0.5017, 0.6425, 0.5004, 0.6468, 0.5, 0.8532, 0.5, 0.8575, 0.5004, 0.8616, 0.5017, 0.8653, 0.5037, 0.8686, 0.5064, 0.8713, 0.5097, 0.8733, 0.5134, 0.8746, 0.5175, 0.875, 0.5218, 0.875, 0.7282, 0.8746, 0.7325, 0.8733, 0.7366, 0.8713, 0.7403, 0.8686, 0.7436, 0.8653, 0.7463, 0.8616, 0.7483, 0.8575, 0.7496, 0.8532, 0.75, 0.6468, 0.75, 0.6425, 0.7496, 0.6384, 0.7483, 0.6347, 0.7463, 0.6314, 0.7436, 0.6287, 0.7403, 0.6267, 0.7366, 0.6254, 0.7325, 0.625, 0.7282, 0.375, 0.02177, 0.625, 0.02177, 0.625, 0.2282, 0.375, 0.2282, 0.375, 0.2718, 0.625, 0.2718, 0.625, 0.4782, 0.375, 0.4782, 0.375, 0.9782, 0.625, 0.9782, 0.625, 0.9825, 0.375, 0.9825, 0.375, 0.9825, 0.625, 0.9825, 0.625, 0.9866, 0.375, 0.9866, 0.375, 0.9866, 0.625, 0.9866, 0.625, 0.9903, 0.375, 0.9903, 0.375, 0.9903, 0.625, 0.9903, 0.625, 1.0, 0.375, 1.0, 0.375, 0.0, 0.625, 0.0, 0.625, 0.009677, 0.375, 0.009677, 0.375, 0.009677, 0.625, 0.009677, 0.625, 0.01344, 0.375, 0.01344, 0.375, 0.01344, 0.625, 0.01344, 0.625, 0.01753, 0.375, 0.01753, 0.375, 0.01753, 0.625, 0.01753, 0.625, 0.02177, 0.375, 0.02177, 0.625, 0.2718, 0.375, 0.2718, 0.375, 0.2675, 0.625, 0.2675, 0.625, 0.2675, 0.375, 0.2675, 0.375, 0.2634, 0.625, 0.2634, 0.625, 0.2634, 0.375, 0.2634, 0.375, 0.2597, 0.625, 0.2597, 0.625, 0.2597, 0.375, 0.2597, 0.375, 0.25, 0.625, 0.25, 0.625, 0.25, 0.375, 0.25, 0.375, 0.2403, 0.625, 0.2403, 0.625, 0.2403, 0.375, 0.2403, 0.375, 0.2366, 0.625, 0.2366, 0.625, 0.2366, 0.375, 0.2366, 0.375, 0.2325, 0.625, 0.2325, 0.625, 0.2325, 0.375, 0.2325, 0.375, 0.2282, 0.625, 0.2282, 0.625, 0.5218, 0.375, 0.5218, 0.375, 0.5175, 0.625, 0.5175, 0.625, 0.5175, 0.375, 0.5175, 0.375, 0.5134, 0.625, 0.5134, 0.625, 0.5134, 0.375, 0.5134, 0.375, 0.5097, 0.625, 0.5097, 0.625, 0.5097, 0.375, 0.5097, 0.375, 0.5, 0.625, 0.5, 0.625, 0.5, 0.375, 0.5, 0.375, 0.4903, 0.625, 0.4903, 0.625, 0.4903, 0.375, 0.4903, 0.375, 0.4866, 0.625, 0.4866, 0.625, 0.4866, 0.375, 0.4866, 0.375, 0.4825, 0.625, 0.4825, 0.625, 0.4825, 0.375, 0.4825, 0.375, 0.4782, 0.625, 0.4782, 0.625, 0.7718, 0.375, 0.7718, 0.375, 0.7675, 0.625, 0.7675, 0.625, 0.7675, 0.375, 0.7675, 0.375, 0.7634, 0.625, 0.7634, 0.625, 0.7634, 0.375, 0.7634, 0.375, 0.7597, 0.625, 0.7597, 0.625, 0.7597, 0.375, 0.7597, 0.375, 0.75, 0.625, 0.75, 0.625, 0.75, 0.375, 0.75, 0.375, 0.7403, 0.625, 0.7403, 0.625, 0.7403, 0.375, 0.7403, 0.375, 0.7366, 0.625, 0.7366, 0.625, 0.7366, 0.375, 0.7366, 0.375, 0.7325, 0.625, 0.7325, 0.625, 0.7325, 0.375, 0.7325, 0.375, 0.7282, 0.625, 0.7282, 0.125, 0.5218, 0.1254, 0.5175, 0.1267, 0.5134, 0.1287, 0.5097, 0.1314, 0.5064, 0.1347, 0.5037, 0.1384, 0.5017, 0.1425, 0.5004, 0.1468, 0.5, 0.3532, 0.5, 0.3575, 0.5004, 0.3616, 0.5017, 0.3653, 0.5037, 0.3686, 0.5064, 0.3713, 0.5097, 0.3733, 0.5134, 0.3746, 0.5175, 0.375, 0.5218, 0.375, 0.7282, 0.3746, 0.7325, 0.3733, 0.7366, 0.3713, 0.7403, 0.3686, 0.7436, 0.3653, 0.7463, 0.3616, 0.7483, 0.3575, 0.7496, 0.3532, 0.75, 0.1468, 0.75, 0.1425, 0.7496, 0.1384, 0.7483, 0.1347, 0.7463, 0.1314, 0.7436, 0.1287, 0.7403, 0.1267, 0.7366, 0.1254, 0.7325, 0.125, 0.7282])
me_cube_006.materials.append(mat_material_008)
me_cube_006.materials.append(mat_back_card_009)
me_cube_006.update()
me_cube_007 = bpy.data.meshes.new('Cube.007')
me_cube_007.from_pydata([(-0.8258, -1.0, -1.0), (-1.0, -0.8258, -1.0), (-0.8598, -0.9967, -1.0), (-0.8925, -0.9867, -1.0), (-0.9226, -0.9706, -1.0), (-0.949, -0.949, -1.0), (-0.9706, -0.9226, -1.0), (-0.9867, -0.8925, -1.0), (-0.9967, -0.8598, -1.0), (-1.0, -0.8258, 1.0), (-0.8258, -1.0, 1.0), (-0.9967, -0.8598, 1.0), (-0.9867, -0.8925, 1.0), (-0.9706, -0.9226, 1.0), (-0.949, -0.949, 1.0), (-0.9226, -0.9706, 1.0), (-0.8925, -0.9867, 1.0), (-0.8598, -0.9967, 1.0), (-1.0, 0.8258, -1.0), (-0.8258, 1.0, -1.0), (-0.9967, 0.8598, -1.0), (-0.9867, 0.8925, -1.0), (-0.9706, 0.9226, -1.0), (-0.949, 0.949, -1.0), (-0.9226, 0.9706, -1.0), (-0.8925, 0.9867, -1.0), (-0.8598, 0.9967, -1.0), (-0.8258, 1.0, 1.0), (-1.0, 0.8258, 1.0), (-0.8598, 0.9967, 1.0), (-0.8925, 0.9867, 1.0), (-0.9226, 0.9706, 1.0), (-0.949, 0.949, 1.0), (-0.9706, 0.9226, 1.0), (-0.9867, 0.8925, 1.0), (-0.9967, 0.8598, 1.0), (1.0, -0.8258, -1.0), (0.8258, -1.0, -1.0), (0.9967, -0.8598, -1.0), (0.9867, -0.8925, -1.0), (0.9706, -0.9226, -1.0), (0.949, -0.949, -1.0), (0.9226, -0.9706, -1.0), (0.8925, -0.9867, -1.0), (0.8598, -0.9967, -1.0), (0.8258, -1.0, 1.0), (1.0, -0.8258, 1.0), (0.8598, -0.9967, 1.0), (0.8925, -0.9867, 1.0), (0.9226, -0.9706, 1.0), (0.949, -0.949, 1.0), (0.9706, -0.9226, 1.0), (0.9867, -0.8925, 1.0), (0.9967, -0.8598, 1.0), (0.8258, 1.0, -1.0), (1.0, 0.8258, -1.0), (0.8598, 0.9967, -1.0), (0.8925, 0.9867, -1.0), (0.9226, 0.9706, -1.0), (0.949, 0.949, -1.0), (0.9706, 0.9226, -1.0), (0.9867, 0.8925, -1.0), (0.9967, 0.8598, -1.0), (1.0, 0.8258, 1.0), (0.8258, 1.0, 1.0), (0.9967, 0.8598, 1.0), (0.9867, 0.8925, 1.0), (0.9706, 0.9226, 1.0), (0.949, 0.949, 1.0), (0.9226, 0.9706, 1.0), (0.8925, 0.9867, 1.0), (0.8598, 0.9967, 1.0)], [], [(37, 45, 10, 0), (55, 63, 46, 36), (63, 65, 66, 67, 68, 69, 70, 71, 64, 27, 29, 30, 31, 32, 33, 34, 35, 28, 9, 11, 12, 13, 14, 15, 16, 17, 10, 45, 47, 48, 49, 50, 51, 52, 53, 46), (1, 9, 28, 18), (19, 27, 64, 54), (0, 10, 17, 2), (2, 17, 16, 3), (3, 16, 15, 4), (4, 15, 14, 5), (5, 14, 13, 6), (6, 13, 12, 7), (7, 12, 11, 8), (8, 11, 9, 1), (27, 19, 26, 29), (29, 26, 25, 30), (30, 25, 24, 31), (31, 24, 23, 32), (32, 23, 22, 33), (33, 22, 21, 34), (34, 21, 20, 35), (35, 20, 18, 28), (63, 55, 62, 65), (65, 62, 61, 66), (66, 61, 60, 67), (67, 60, 59, 68), (68, 59, 58, 69), (69, 58, 57, 70), (70, 57, 56, 71), (71, 56, 54, 64), (45, 37, 44, 47), (47, 44, 43, 48), (48, 43, 42, 49), (49, 42, 41, 50), (50, 41, 40, 51), (51, 40, 39, 52), (52, 39, 38, 53), (53, 38, 36, 46), (18, 20, 21, 22, 23, 24, 25, 26, 19, 54, 56, 57, 58, 59, 60, 61, 62, 55, 36, 38, 39, 40, 41, 42, 43, 44, 37, 0, 2, 3, 4, 5, 6, 7, 8, 1)])
me_cube_007.polygons.foreach_set('material_index', [1, 1, 1, 1, 1, 1, 1, 1, 1, 1, 1, 1, 1, 1, 1, 1, 1, 1, 1, 1, 1, 1, 1, 1, 1, 1, 1, 1, 1, 1, 1, 1, 1, 1, 1, 1, 1, 0])
_uv = me_cube_007.uv_layers.new(name='UVMap')
_uv.uv.foreach_set('vector', [0.375, 0.7718, 0.625, 0.7718, 0.625, 0.9782, 0.375, 0.9782, 0.375, 0.5218, 0.625, 0.5218, 0.625, 0.7282, 0.375, 0.7282, 0.625, 0.5218, 0.6254, 0.5175, 0.6267, 0.5134, 0.6287, 0.5097, 0.6314, 0.5064, 0.6347, 0.5037, 0.6384, 0.5017, 0.6425, 0.5004, 0.6468, 0.5, 0.8532, 0.5, 0.8575, 0.5004, 0.8616, 0.5017, 0.8653, 0.5037, 0.8686, 0.5064, 0.8713, 0.5097, 0.8733, 0.5134, 0.8746, 0.5175, 0.875, 0.5218, 0.875, 0.7282, 0.8746, 0.7325, 0.8733, 0.7366, 0.8713, 0.7403, 0.8686, 0.7436, 0.8653, 0.7463, 0.8616, 0.7483, 0.8575, 0.7496, 0.8532, 0.75, 0.6468, 0.75, 0.6425, 0.7496, 0.6384, 0.7483, 0.6347, 0.7463, 0.6314, 0.7436, 0.6287, 0.7403, 0.6267, 0.7366, 0.6254, 0.7325, 0.625, 0.7282, 0.375, 0.02177, 0.625, 0.02177, 0.625, 0.2282, 0.375, 0.2282, 0.375, 0.2718, 0.625, 0.2718, 0.625, 0.4782, 0.375, 0.4782, 0.375, 0.9782, 0.625, 0.9782, 0.625, 0.9825, 0.375, 0.9825, 0.375, 0.9825, 0.625, 0.9825, 0.625, 0.9866, 0.375, 0.9866, 0.375, 0.9866, 0.625, 0.9866, 0.625, 0.9903, 0.375, 0.9903, 0.375, 0.9903, 0.625, 0.9903, 0.625, 1.0, 0.375, 1.0, 0.375, 0.0, 0.625, 0.0, 0.625, 0.009677, 0.375, 0.009677, 0.375, 0.009677, 0.625, 0.009677, 0.625, 0.01344, 0.375, 0.01344, 0.375, 0.01344, 0.625, 0.01344, 0.625, 0.01753, 0.375, 0.01753, 0.375, 0.01753, 0.625, 0.01753, 0.625, 0.02177, 0.375, 0.02177, 0.625, 0.2718, 0.375, 0.2718, 0.375, 0.2675, 0.625, 0.2675, 0.625, 0.2675, 0.375, 0.2675, 0.375, 0.2634, 0.625, 0.2634, 0.625, 0.2634, 0.375, 0.2634, 0.375, 0.2597, 0.625, 0.2597, 0.625, 0.2597, 0.375, 0.2597, 0.375, 0.25, 0.625, 0.25, 0.625, 0.25, 0.375, 0.25, 0.375, 0.2403, 0.625, 0.2403, 0.625, 0.2403, 0.375, 0.2403, 0.375, 0.2366, 0.625, 0.2366, 0.625, 0.2366, 0.375, 0.2366, 0.375, 0.2325, 0.625, 0.2325, 0.625, 0.2325, 0.375, 0.2325, 0.375, 0.2282, 0.625, 0.2282, 0.625, 0.5218, 0.375, 0.5218, 0.375, 0.5175, 0.625, 0.5175, 0.625, 0.5175, 0.375, 0.5175, 0.375, 0.5134, 0.625, 0.5134, 0.625, 0.5134, 0.375, 0.5134, 0.375, 0.5097, 0.625, 0.5097, 0.625, 0.5097, 0.375, 0.5097, 0.375, 0.5, 0.625, 0.5, 0.625, 0.5, 0.375, 0.5, 0.375, 0.4903, 0.625, 0.4903, 0.625, 0.4903, 0.375, 0.4903, 0.375, 0.4866, 0.625, 0.4866, 0.625, 0.4866, 0.375, 0.4866, 0.375, 0.4825, 0.625, 0.4825, 0.625, 0.4825, 0.375, 0.4825, 0.375, 0.4782, 0.625, 0.4782, 0.625, 0.7718, 0.375, 0.7718, 0.375, 0.7675, 0.625, 0.7675, 0.625, 0.7675, 0.375, 0.7675, 0.375, 0.7634, 0.625, 0.7634, 0.625, 0.7634, 0.375, 0.7634, 0.375, 0.7597, 0.625, 0.7597, 0.625, 0.7597, 0.375, 0.7597, 0.375, 0.75, 0.625, 0.75, 0.625, 0.75, 0.375, 0.75, 0.375, 0.7403, 0.625, 0.7403, 0.625, 0.7403, 0.375, 0.7403, 0.375, 0.7366, 0.625, 0.7366, 0.625, 0.7366, 0.375, 0.7366, 0.375, 0.7325, 0.625, 0.7325, 0.625, 0.7325, 0.375, 0.7325, 0.375, 0.7282, 0.625, 0.7282, 0.125, 0.5218, 0.1254, 0.5175, 0.1267, 0.5134, 0.1287, 0.5097, 0.1314, 0.5064, 0.1347, 0.5037, 0.1384, 0.5017, 0.1425, 0.5004, 0.1468, 0.5, 0.3532, 0.5, 0.3575, 0.5004, 0.3616, 0.5017, 0.3653, 0.5037, 0.3686, 0.5064, 0.3713, 0.5097, 0.3733, 0.5134, 0.3746, 0.5175, 0.375, 0.5218, 0.375, 0.7282, 0.3746, 0.7325, 0.3733, 0.7366, 0.3713, 0.7403, 0.3686, 0.7436, 0.3653, 0.7463, 0.3616, 0.7483, 0.3575, 0.7496, 0.3532, 0.75, 0.1468, 0.75, 0.1425, 0.7496, 0.1384, 0.7483, 0.1347, 0.7463, 0.1314, 0.7436, 0.1287, 0.7403, 0.1267, 0.7366, 0.1254, 0.7325, 0.125, 0.7282])
me_cube_007.materials.append(mat_material_009)
me_cube_007.materials.append(mat_back_card_010)
me_cube_007.update()
me_cube_015 = bpy.data.meshes.new('Cube.015')
me_cube_015.from_pydata([(-0.8258, -1.0, -1.0), (-1.0, -0.8258, -1.0), (-0.8598, -0.9967, -1.0), (-0.8925, -0.9867, -1.0), (-0.9226, -0.9706, -1.0), (-0.949, -0.949, -1.0), (-0.9706, -0.9226, -1.0), (-0.9867, -0.8925, -1.0), (-0.9967, -0.8598, -1.0), (-1.0, -0.8258, 1.0), (-0.8258, -1.0, 1.0), (-0.9967, -0.8598, 1.0), (-0.9867, -0.8925, 1.0), (-0.9706, -0.9226, 1.0), (-0.949, -0.949, 1.0), (-0.9226, -0.9706, 1.0), (-0.8925, -0.9867, 1.0), (-0.8598, -0.9967, 1.0), (-1.0, 0.8258, -1.0), (-0.8258, 1.0, -1.0), (-0.9967, 0.8598, -1.0), (-0.9867, 0.8925, -1.0), (-0.9706, 0.9226, -1.0), (-0.949, 0.949, -1.0), (-0.9226, 0.9706, -1.0), (-0.8925, 0.9867, -1.0), (-0.8598, 0.9967, -1.0), (-0.8258, 1.0, 1.0), (-1.0, 0.8258, 1.0), (-0.8598, 0.9967, 1.0), (-0.8925, 0.9867, 1.0), (-0.9226, 0.9706, 1.0), (-0.949, 0.949, 1.0), (-0.9706, 0.9226, 1.0), (-0.9867, 0.8925, 1.0), (-0.9967, 0.8598, 1.0), (1.0, -0.8258, -1.0), (0.8258, -1.0, -1.0), (0.9967, -0.8598, -1.0), (0.9867, -0.8925, -1.0), (0.9706, -0.9226, -1.0), (0.949, -0.949, -1.0), (0.9226, -0.9706, -1.0), (0.8925, -0.9867, -1.0), (0.8598, -0.9967, -1.0), (0.8258, -1.0, 1.0), (1.0, -0.8258, 1.0), (0.8598, -0.9967, 1.0), (0.8925, -0.9867, 1.0), (0.9226, -0.9706, 1.0), (0.949, -0.949, 1.0), (0.9706, -0.9226, 1.0), (0.9867, -0.8925, 1.0), (0.9967, -0.8598, 1.0), (0.8258, 1.0, -1.0), (1.0, 0.8258, -1.0), (0.8598, 0.9967, -1.0), (0.8925, 0.9867, -1.0), (0.9226, 0.9706, -1.0), (0.949, 0.949, -1.0), (0.9706, 0.9226, -1.0), (0.9867, 0.8925, -1.0), (0.9967, 0.8598, -1.0), (1.0, 0.8258, 1.0), (0.8258, 1.0, 1.0), (0.9967, 0.8598, 1.0), (0.9867, 0.8925, 1.0), (0.9706, 0.9226, 1.0), (0.949, 0.949, 1.0), (0.9226, 0.9706, 1.0), (0.8925, 0.9867, 1.0), (0.8598, 0.9967, 1.0)], [], [(37, 45, 10, 0), (55, 63, 46, 36), (63, 65, 66, 67, 68, 69, 70, 71, 64, 27, 29, 30, 31, 32, 33, 34, 35, 28, 9, 11, 12, 13, 14, 15, 16, 17, 10, 45, 47, 48, 49, 50, 51, 52, 53, 46), (1, 9, 28, 18), (19, 27, 64, 54), (0, 10, 17, 2), (2, 17, 16, 3), (3, 16, 15, 4), (4, 15, 14, 5), (5, 14, 13, 6), (6, 13, 12, 7), (7, 12, 11, 8), (8, 11, 9, 1), (27, 19, 26, 29), (29, 26, 25, 30), (30, 25, 24, 31), (31, 24, 23, 32), (32, 23, 22, 33), (33, 22, 21, 34), (34, 21, 20, 35), (35, 20, 18, 28), (63, 55, 62, 65), (65, 62, 61, 66), (66, 61, 60, 67), (67, 60, 59, 68), (68, 59, 58, 69), (69, 58, 57, 70), (70, 57, 56, 71), (71, 56, 54, 64), (45, 37, 44, 47), (47, 44, 43, 48), (48, 43, 42, 49), (49, 42, 41, 50), (50, 41, 40, 51), (51, 40, 39, 52), (52, 39, 38, 53), (53, 38, 36, 46), (18, 20, 21, 22, 23, 24, 25, 26, 19, 54, 56, 57, 58, 59, 60, 61, 62, 55, 36, 38, 39, 40, 41, 42, 43, 44, 37, 0, 2, 3, 4, 5, 6, 7, 8, 1)])
me_cube_015.polygons.foreach_set('material_index', [1, 1, 1, 1, 1, 1, 1, 1, 1, 1, 1, 1, 1, 1, 1, 1, 1, 1, 1, 1, 1, 1, 1, 1, 1, 1, 1, 1, 1, 1, 1, 1, 1, 1, 1, 1, 1, 0])
_uv = me_cube_015.uv_layers.new(name='UVMap')
_uv.uv.foreach_set('vector', [0.375, 0.7718, 0.625, 0.7718, 0.625, 0.9782, 0.375, 0.9782, 0.375, 0.5218, 0.625, 0.5218, 0.625, 0.7282, 0.375, 0.7282, 0.625, 0.5218, 0.6254, 0.5175, 0.6267, 0.5134, 0.6287, 0.5097, 0.6314, 0.5064, 0.6347, 0.5037, 0.6384, 0.5017, 0.6425, 0.5004, 0.6468, 0.5, 0.8532, 0.5, 0.8575, 0.5004, 0.8616, 0.5017, 0.8653, 0.5037, 0.8686, 0.5064, 0.8713, 0.5097, 0.8733, 0.5134, 0.8746, 0.5175, 0.875, 0.5218, 0.875, 0.7282, 0.8746, 0.7325, 0.8733, 0.7366, 0.8713, 0.7403, 0.8686, 0.7436, 0.8653, 0.7463, 0.8616, 0.7483, 0.8575, 0.7496, 0.8532, 0.75, 0.6468, 0.75, 0.6425, 0.7496, 0.6384, 0.7483, 0.6347, 0.7463, 0.6314, 0.7436, 0.6287, 0.7403, 0.6267, 0.7366, 0.6254, 0.7325, 0.625, 0.7282, 0.375, 0.02177, 0.625, 0.02177, 0.625, 0.2282, 0.375, 0.2282, 0.375, 0.2718, 0.625, 0.2718, 0.625, 0.4782, 0.375, 0.4782, 0.375, 0.9782, 0.625, 0.9782, 0.625, 0.9825, 0.375, 0.9825, 0.375, 0.9825, 0.625, 0.9825, 0.625, 0.9866, 0.375, 0.9866, 0.375, 0.9866, 0.625, 0.9866, 0.625, 0.9903, 0.375, 0.9903, 0.375, 0.9903, 0.625, 0.9903, 0.625, 1.0, 0.375, 1.0, 0.375, 0.0, 0.625, 0.0, 0.625, 0.009677, 0.375, 0.009677, 0.375, 0.009677, 0.625, 0.009677, 0.625, 0.01344, 0.375, 0.01344, 0.375, 0.01344, 0.625, 0.01344, 0.625, 0.01753, 0.375, 0.01753, 0.375, 0.01753, 0.625, 0.01753, 0.625, 0.02177, 0.375, 0.02177, 0.625, 0.2718, 0.375, 0.2718, 0.375, 0.2675, 0.625, 0.2675, 0.625, 0.2675, 0.375, 0.2675, 0.375, 0.2634, 0.625, 0.2634, 0.625, 0.2634, 0.375, 0.2634, 0.375, 0.2597, 0.625, 0.2597, 0.625, 0.2597, 0.375, 0.2597, 0.375, 0.25, 0.625, 0.25, 0.625, 0.25, 0.375, 0.25, 0.375, 0.2403, 0.625, 0.2403, 0.625, 0.2403, 0.375, 0.2403, 0.375, 0.2366, 0.625, 0.2366, 0.625, 0.2366, 0.375, 0.2366, 0.375, 0.2325, 0.625, 0.2325, 0.625, 0.2325, 0.375, 0.2325, 0.375, 0.2282, 0.625, 0.2282, 0.625, 0.5218, 0.375, 0.5218, 0.375, 0.5175, 0.625, 0.5175, 0.625, 0.5175, 0.375, 0.5175, 0.375, 0.5134, 0.625, 0.5134, 0.625, 0.5134, 0.375, 0.5134, 0.375, 0.5097, 0.625, 0.5097, 0.625, 0.5097, 0.375, 0.5097, 0.375, 0.5, 0.625, 0.5, 0.625, 0.5, 0.375, 0.5, 0.375, 0.4903, 0.625, 0.4903, 0.625, 0.4903, 0.375, 0.4903, 0.375, 0.4866, 0.625, 0.4866, 0.625, 0.4866, 0.375, 0.4866, 0.375, 0.4825, 0.625, 0.4825, 0.625, 0.4825, 0.375, 0.4825, 0.375, 0.4782, 0.625, 0.4782, 0.625, 0.7718, 0.375, 0.7718, 0.375, 0.7675, 0.625, 0.7675, 0.625, 0.7675, 0.375, 0.7675, 0.375, 0.7634, 0.625, 0.7634, 0.625, 0.7634, 0.375, 0.7634, 0.375, 0.7597, 0.625, 0.7597, 0.625, 0.7597, 0.375, 0.7597, 0.375, 0.75, 0.625, 0.75, 0.625, 0.75, 0.375, 0.75, 0.375, 0.7403, 0.625, 0.7403, 0.625, 0.7403, 0.375, 0.7403, 0.375, 0.7366, 0.625, 0.7366, 0.625, 0.7366, 0.375, 0.7366, 0.375, 0.7325, 0.625, 0.7325, 0.625, 0.7325, 0.375, 0.7325, 0.375, 0.7282, 0.625, 0.7282, 0.125, 0.5218, 0.1254, 0.5175, 0.1267, 0.5134, 0.1287, 0.5097, 0.1314, 0.5064, 0.1347, 0.5037, 0.1384, 0.5017, 0.1425, 0.5004, 0.1468, 0.5, 0.3532, 0.5, 0.3575, 0.5004, 0.3616, 0.5017, 0.3653, 0.5037, 0.3686, 0.5064, 0.3713, 0.5097, 0.3733, 0.5134, 0.3746, 0.5175, 0.375, 0.5218, 0.375, 0.7282, 0.3746, 0.7325, 0.3733, 0.7366, 0.3713, 0.7403, 0.3686, 0.7436, 0.3653, 0.7463, 0.3616, 0.7483, 0.3575, 0.7496, 0.3532, 0.75, 0.1468, 0.75, 0.1425, 0.7496, 0.1384, 0.7483, 0.1347, 0.7463, 0.1314, 0.7436, 0.1287, 0.7403, 0.1267, 0.7366, 0.1254, 0.7325, 0.125, 0.7282])
me_cube_015.materials.append(mat_material_017)
me_cube_015.materials.append(mat_back_card)
me_cube_015.update()

# ---- objects
ob_arrow = bpy.data.objects.new('Arrow', me_cube)
ob_table = bpy.data.objects.new('Table', me_plane_001)
ob_light = bpy.data.objects.new('Light', light_light)
ob_camera = bpy.data.objects.new('Camera', cam_camera)
ob_wall_right = bpy.data.objects.new('Wall right', me_plane)
ob_game_box = bpy.data.objects.new('Game Box', me_cube_001)
ob_wall_back = bpy.data.objects.new('Wall back', me_plane_002)
ob_light_far = bpy.data.objects.new('Light Far', light_light_001)
ob_card_1_002 = bpy.data.objects.new('Card 1.002', me_cube_002)
ob_card_1_003 = bpy.data.objects.new('Card 1.003', me_cube_003)
ob_card_1_004 = bpy.data.objects.new('Card 1.004', me_cube_004)
ob_card_1_005 = bpy.data.objects.new('Card 1.005', me_cube_005)
ob_card_1_006 = bpy.data.objects.new('Card 1.006', me_cube_006)
ob_card_1_007 = bpy.data.objects.new('Card 1.007', me_cube_007)
ob_card_1_001 = bpy.data.objects.new('Card 1.001', me_cube_015)

# ---- transforms, parenting, visibility, modifiers, constraints
ob_arrow.location = (0.04754, -1.405, 0.02088)
ob_arrow.rotation_euler = (-0.1396, 1.571, -0.3491)
ob_arrow.scale = (0.01, 0.01, 0.005)
_m = ob_arrow.modifiers.new('Bevel', 'BEVEL')
_m.width = 0.24
_m.width_pct = 0.24
_m.segments = 10
_m.use_clamp_overlap = False
_m.loop_slide = False
ob_table.location = (0.4901, -0.9051, 0.0)
ob_table.scale = (-0.5361, -0.7361, -22.68)
ob_table.lock_location = (True, True, True)
ob_table.lock_rotation = (True, True, True)
ob_table.lock_scale = (True, True, True)
ob_light.location = (2.077, -1.913, 1.65)
ob_light.rotation_euler = (0.13, -1.004, 2.403)
ob_light.lock_rotations_4d = False
ob_light.empty_display_type = 'ARROWS'
ob_light.color = (0.0, 0.0, 0.0, 0.0)
ob_light.lineart.crease_threshold = 0.0
ob_camera.location = (1.263, -0.7519, 0.5001)
ob_camera.rotation_euler = (1.139, 0.0, 1.533)
ob_camera.lock_rotations_4d = False
ob_camera.empty_display_type = 'ARROWS'
ob_camera.color = (0.0, 0.0, 0.0, 0.0)
ob_camera.display_type = 'WIRE'
ob_camera.lineart.crease_threshold = 0.0
ob_wall_right.location = (-0.1899, 2.355, 0.0)
ob_wall_right.rotation_euler = (0.0, 1.571, -1.571)
ob_wall_right.scale = (-1.916, -2.636, -22.68)
ob_wall_right.lock_location = (True, True, True)
ob_wall_right.lock_rotation = (True, True, True)
ob_wall_right.lock_scale = (True, True, True)
ob_game_box.location = (0.1551, -1.01, 0.1)
ob_game_box.rotation_euler = (1.571, -0.0, 1.812)
ob_game_box.scale = (0.065, 0.1, -0.015)
ob_game_box.lock_rotations_4d = False
ob_game_box.empty_display_type = 'ARROWS'
ob_game_box.lineart.crease_threshold = 0.0
_m = ob_game_box.modifiers.new('Bevel', 'BEVEL')
_m.width = 0.03
_m.width_pct = 0.03
_m.segments = 6
ob_wall_back.location = (-2.09, -0.2651, 0.0)
ob_wall_back.rotation_euler = (0.0, 1.571, 0.0)
ob_wall_back.scale = (-1.916, -2.636, -22.68)
ob_wall_back.lock_location = (True, True, True)
ob_wall_back.lock_rotation = (True, True, True)
ob_wall_back.lock_scale = (True, True, True)
ob_light_far.location = (1.237, 1.779, 4.671)
ob_light_far.rotation_euler = (0.0935, 0.5235, 1.384)
ob_light_far.lock_rotations_4d = False
ob_light_far.empty_display_type = 'ARROWS'
ob_light_far.color = (0.0, 0.0, 0.0, 0.0)
ob_light_far.lineart.crease_threshold = 0.0
ob_card_1_002.location = (0.3148, -0.7408, 0.0001563)
ob_card_1_002.rotation_euler = (0.0, 3.142, 4.712)
ob_card_1_002.scale = (-0.033, -0.045, -0.0001389)
_m = ob_card_1_002.modifiers.new('Array', 'ARRAY')
_m.count = 90
_m.relative_offset_displace = (0.0, 0.0, 1.0)
ob_card_1_003.location = (0.4526, -0.9451, 0.0002497)
ob_card_1_003.rotation_euler = (0.0, 3.142, 4.712)
ob_card_1_003.scale = (-0.033, -0.045, -0.00025)
ob_card_1_004.location = (0.4547, -0.7596, 0.0002501)
ob_card_1_004.rotation_euler = (0.0, 3.142, 4.712)
ob_card_1_004.scale = (-0.033, -0.045, -0.00025)
ob_card_1_005.location = (0.4539, -0.8531, 0.002021)
ob_card_1_005.rotation_euler = (0.0, 3.142, 4.712)
ob_card_1_005.scale = (-0.033, -0.045, -0.00025)
ob_card_1_006.location = (0.4504, -0.6639, 0.00025)
ob_card_1_006.rotation_euler = (0.0, 3.142, 4.712)
ob_card_1_006.scale = (-0.033, -0.045, -0.00025)
ob_card_1_007.location = (0.4551, -0.5657, 0.0002501)
ob_card_1_007.rotation_euler = (0.0, 3.142, 4.712)
ob_card_1_007.scale = (-0.033, -0.045, -0.00025)
ob_card_1_001.location = (0.3128, -0.8849, 0.00025)
ob_card_1_001.rotation_euler = (0.0, 3.142, 4.712)
ob_card_1_001.scale = (-0.033, -0.045, -0.00025)
_m = ob_card_1_001.modifiers.new('Array', 'ARRAY')
_m.count = 7
_m.relative_offset_displace = (0.0, 0.0, 1.0)
cam_camera.dof.focus_object = ob_card_1_001

# ---- collection membership
scene.collection.objects.link(ob_arrow)
scene.collection.objects.link(ob_table)
col_env.objects.link(ob_light)
col_env.objects.link(ob_camera)
col_env.objects.link(ob_wall_right)
col_env.objects.link(ob_game_box)
col_env.objects.link(ob_wall_back)
col_env.objects.link(ob_light_far)
col_cards.objects.link(ob_card_1_002)
col_infamy.objects.link(ob_card_1_003)
col_infamy.objects.link(ob_card_1_004)
col_infamy.objects.link(ob_card_1_005)
col_infamy.objects.link(ob_card_1_006)
col_infamy.objects.link(ob_card_1_007)
col_infamy.objects.link(ob_card_1_001)

# ---- scene / render settings (as saved in the file)
scene.camera = ob_camera
scene.frame_start = 1; scene.frame_end = 100; scene.frame_set(0)
scene.render.engine = 'CYCLES'
scene.render.image_settings.file_format = 'FFMPEG'
scene.render.image_settings.color_mode = 'RGB'
scene.render.filter_size = 2.0
scene.render.film_transparent = True
scene.cycles.samples = 500
scene.eevee.use_raytracing = True
scene.view_settings.view_transform = 'Standard'
scene.view_settings.exposure = -1.336
scene.view_settings.gamma = 1.134
scene.view_settings.white_balance_temperature = 6680.0
scene.view_settings.white_balance_tint = 0.0
scene.view_settings.white_balance_whitepoint = (1.029, 0.9851, 1.063)
scene.view_settings.use_hdr_view = True
bpy.context.view_layer.update()
